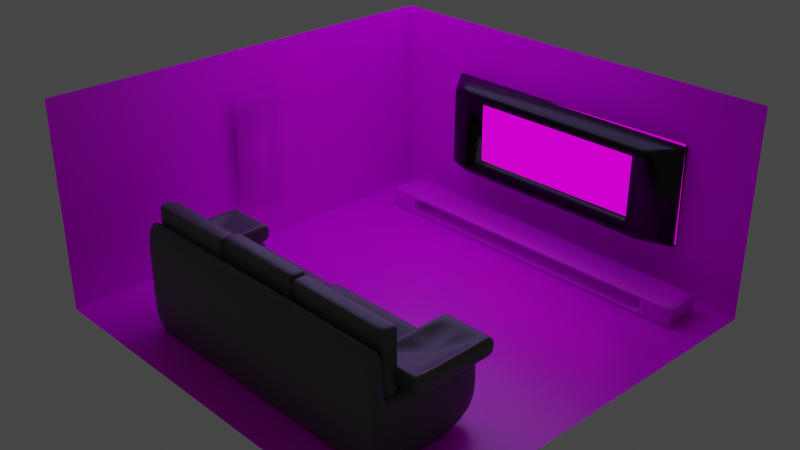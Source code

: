 # Source: project.blend  (saved by Blender 2.83.19; exported with 4.5.12 LTS)
import bpy
from mathutils import Matrix  # noqa: F401  (used for matrix-valued properties, if any)

bpy.ops.wm.read_factory_settings(use_empty=True)
scene = bpy.context.scene
scene.name = 'Scene'

# ---- collections
col_collection = bpy.data.collections.new('Collection'); scene.collection.children.link(col_collection)

# ---- images (referenced by path relative to the original .blend; pixels are not part of the script)
import os
ASSET_DIR = os.environ.get("B2B_ASSET_DIR", "")  # directory of the original .blend (textures are referenced by path, not embedded)
HERE = os.path.dirname(os.path.abspath(__file__))  # packed textures are extracted next to this script under _unpacked/

def load_image(name, relpath, width, height, colorspace="sRGB"):
    """Load a texture the original file referenced (path relative to the .blend, or extracted next to this script)."""
    p = next((c for c in (os.path.join(HERE, relpath), os.path.join(ASSET_DIR, relpath)) if relpath and os.path.exists(c)), "")
    if p:
        img = bpy.data.images.load(p, check_existing=True)
        img.name = name
    else:  # same state as the original file: an image datablock whose file is absent (Cycles renders it pink)
        img = bpy.data.images.new(name, width, height)
        img.source = "FILE"
        img.filepath = "//" + (relpath or name)
    img.colorspace_settings.name = colorspace
    return img
img_brick_wall_019_basecolor_jpg_001 = load_image('Brick_Wall_019_basecolor.jpg.001', 'Brick_Wall_019_basecolor.jpg', 1024, 1024, 'sRGB')
img_brick_wall_019_roughness_jpg_001 = load_image('Brick_Wall_019_roughness.jpg.001', 'Brick_Wall_019_roughness.jpg', 1024, 1024, 'sRGB')
img_4k_tiling_42_basecolor_png_001 = load_image('4K-tiling_42_basecolor.png.001', '4K-tiling_42_basecolor.png', 1024, 1024, 'sRGB')
img_4k_tiling_42_roughness_png_001 = load_image('4K-tiling_42_roughness.png.001', '4K-tiling_42_roughness.png', 1024, 1024, 'sRGB')
img_scam_1992_hanshad_mehta_teaser_1200_1_jpg_001 = load_image('scam-1992-hanshad-mehta-teaser-1200-1.jpg.001', 'scam-1992-hanshad-mehta-teaser-1200-1.jpg', 1024, 1024, 'sRGB')
img_4k_anigre_basecolor_png_001 = load_image('4K-anigre_basecolor.png.001', '4K-anigre_basecolor.png', 1024, 1024, 'sRGB')
img_screenshot_20200802_203901_jpg_001 = load_image('Screenshot_20200802-203901.jpg.001', 'Screenshot_20200802-203901.jpg', 1024, 1024, 'sRGB')

# ---- materials (node trees are filled in below, after node groups)
mat_wall = bpy.data.materials.new('Wall')
mat_wall.use_transparent_shadow = False
mat_floor = bpy.data.materials.new('Floor')
mat_floor.use_transparent_shadow = False
mat_sofa_001 = bpy.data.materials.new('Sofa.001')
mat_sofa_001.use_transparent_shadow = False
mat_tv = bpy.data.materials.new('tv')
mat_tv.use_transparent_shadow = False
mat_picture = bpy.data.materials.new('\\picture')
mat_picture.use_transparent_shadow = False
mat_stand = bpy.data.materials.new('stand')
mat_stand.use_transparent_shadow = False
mat_screenshot_20200802_203901 = bpy.data.materials.new('Screenshot_20200802-203901')
mat_screenshot_20200802_203901.surface_render_method = 'BLENDED'
mat_screenshot_20200802_203901.blend_method = 'BLEND'
mat_screenshot_20200802_203901.use_transparent_shadow = False

# ---- material node trees
mat_wall.use_nodes = True; mat_wall.node_tree.nodes.clear()
_N = mat_wall.node_tree.nodes; _L = mat_wall.node_tree.links
n0 = _N.new('ShaderNodeBsdfPrincipled'); n0.name = 'Principled BSDF'; n0.location = (10, 300)
n0.distribution = 'GGX'
n0.subsurface_method = 'BURLEY'
n0.inputs[3].default_value = 1.45
n0.inputs[27].default_value = (0.0, 0.0, 0.0, 1.0)
n0.inputs[28].default_value = 1.0
n1 = _N.new('ShaderNodeOutputMaterial'); n1.name = 'Material Output'; n1.location = (300, 300)
n2 = _N.new('ShaderNodeTexImage'); n2.name = 'Image Texture'; n2.location = (-1039, 195)
n2.image = img_brick_wall_019_basecolor_jpg_001
n3 = _N.new('ShaderNodeTexImage'); n3.name = 'Image Texture.001'; n3.location = (-675, 27)
n3.image = img_brick_wall_019_roughness_jpg_001
_L.new(n0.outputs[0], n1.inputs[0])
_L.new(n2.outputs[0], n0.inputs[0])
_L.new(n3.outputs[0], n0.inputs[2])
n1.is_active_output = True
mat_floor.use_nodes = True; mat_floor.node_tree.nodes.clear()
_N = mat_floor.node_tree.nodes; _L = mat_floor.node_tree.links
n0 = _N.new('ShaderNodeBsdfPrincipled'); n0.name = 'Principled BSDF'; n0.location = (10, 300)
n0.distribution = 'GGX'
n0.subsurface_method = 'BURLEY'
n0.inputs[3].default_value = 1.45
n0.inputs[27].default_value = (0.0, 0.0, 0.0, 1.0)
n0.inputs[28].default_value = 1.0
n1 = _N.new('ShaderNodeOutputMaterial'); n1.name = 'Material Output'; n1.location = (300, 300)
n2 = _N.new('ShaderNodeTexImage'); n2.name = 'Image Texture.003'; n2.location = (-682, 244)
n2.image = img_4k_tiling_42_basecolor_png_001
n3 = _N.new('ShaderNodeTexImage'); n3.name = 'Image Texture.002'; n3.location = (-688, -38)
n3.image = img_4k_tiling_42_roughness_png_001
_L.new(n0.outputs[0], n1.inputs[0])
_L.new(n2.outputs[0], n0.inputs[0])
_L.new(n3.outputs[0], n0.inputs[2])
n1.is_active_output = True
mat_sofa_001.use_nodes = True; mat_sofa_001.node_tree.nodes.clear()
_N = mat_sofa_001.node_tree.nodes; _L = mat_sofa_001.node_tree.links
n0 = _N.new('ShaderNodeBsdfPrincipled'); n0.name = 'Principled BSDF'; n0.location = (10, 300)
n0.distribution = 'GGX'
n0.subsurface_method = 'BURLEY'
n0.inputs[0].default_value = (0.08176, 0.08176, 0.08176, 1.0)
n0.inputs[2].default_value = 0.4
n0.inputs[3].default_value = 1.45
n0.inputs[27].default_value = (0.0, 0.0, 0.0, 1.0)
n0.inputs[28].default_value = 1.0
n1 = _N.new('ShaderNodeOutputMaterial'); n1.name = 'Material Output'; n1.location = (300, 300)
_L.new(n0.outputs[0], n1.inputs[0])
n1.is_active_output = True
mat_tv.use_nodes = True; mat_tv.node_tree.nodes.clear()
_N = mat_tv.node_tree.nodes; _L = mat_tv.node_tree.links
n0 = _N.new('ShaderNodeBsdfPrincipled'); n0.name = 'Principled BSDF'; n0.location = (10, 300)
n0.distribution = 'GGX'
n0.subsurface_method = 'BURLEY'
n0.inputs[0].default_value = (0.0, 0.0, 0.0, 1.0)
n0.inputs[2].default_value = 0.2
n0.inputs[3].default_value = 1.45
n0.inputs[27].default_value = (0.0, 0.0, 0.0, 1.0)
n0.inputs[28].default_value = 1.0
n1 = _N.new('ShaderNodeOutputMaterial'); n1.name = 'Material Output'; n1.location = (300, 300)
_L.new(n0.outputs[0], n1.inputs[0])
n1.is_active_output = True
mat_picture.use_nodes = True; mat_picture.node_tree.nodes.clear()
_N = mat_picture.node_tree.nodes; _L = mat_picture.node_tree.links
n0 = _N.new('ShaderNodeOutputMaterial'); n0.name = 'Material Output'; n0.location = (300, 300)
n1 = _N.new('ShaderNodeEmission'); n1.name = 'Emission'; n1.location = (-285, 171)
n2 = _N.new('ShaderNodeTexImage'); n2.name = 'Image Texture'; n2.location = (-955, 49)
n2.image = img_scam_1992_hanshad_mehta_teaser_1200_1_jpg_001
_L.new(n1.outputs[0], n0.inputs[0])
_L.new(n2.outputs[0], n1.inputs[0])
n0.is_active_output = True
mat_stand.use_nodes = True; mat_stand.node_tree.nodes.clear()
_N = mat_stand.node_tree.nodes; _L = mat_stand.node_tree.links
n0 = _N.new('ShaderNodeBsdfPrincipled'); n0.name = 'Principled BSDF'; n0.location = (10, 300)
n0.distribution = 'GGX'
n0.subsurface_method = 'BURLEY'
n0.inputs[3].default_value = 1.45
n0.inputs[27].default_value = (0.0, 0.0, 0.0, 1.0)
n0.inputs[28].default_value = 1.0
n1 = _N.new('ShaderNodeOutputMaterial'); n1.name = 'Material Output'; n1.location = (300, 300)
n2 = _N.new('ShaderNodeTexImage'); n2.name = 'Image Texture'; n2.location = (-764, -21)
n2.image = img_4k_anigre_basecolor_png_001
_L.new(n0.outputs[0], n1.inputs[0])
_L.new(n2.outputs[0], n0.inputs[0])
n1.is_active_output = True
mat_screenshot_20200802_203901.use_nodes = True; mat_screenshot_20200802_203901.node_tree.nodes.clear()
_N = mat_screenshot_20200802_203901.node_tree.nodes; _L = mat_screenshot_20200802_203901.node_tree.links
n0 = _N.new('ShaderNodeOutputMaterial'); n0.name = 'Material Output'; n0.location = (300, 300)
n1 = _N.new('ShaderNodeTexImage'); n1.name = 'Image Texture'; n1.location = (-200, 300)
n1.image = img_screenshot_20200802_203901_jpg_001
n1.extension = 'CLIP'
n2 = _N.new('ShaderNodeBsdfPrincipled'); n2.name = 'Principled BSDF'; n2.location = (0, 300)
n2.distribution = 'GGX'
n2.subsurface_method = 'BURLEY'
n2.inputs[3].default_value = 1.45
n2.inputs[27].default_value = (0.0, 0.0, 0.0, 1.0)
n2.inputs[28].default_value = 1.0
_L.new(n1.outputs[0], n2.inputs[0])
_L.new(n1.outputs[1], n2.inputs[4])
_L.new(n2.outputs[0], n0.inputs[0])
n0.is_active_output = True

# ---- world
world_world = bpy.data.worlds.new('World'); scene.world = world_world
world_world.use_nodes = True; world_world.node_tree.nodes.clear()
_N = world_world.node_tree.nodes; _L = world_world.node_tree.links
n0 = _N.new('ShaderNodeOutputWorld'); n0.name = 'World Output'; n0.location = (300, 300)
n1 = _N.new('ShaderNodeBackground'); n1.name = 'Background'; n1.location = (10, 300)
n1.inputs[0].default_value = (0.05088, 0.05088, 0.05088, 1.0)
_L.new(n1.outputs[0], n0.inputs[0])
n0.is_active_output = True
world_world.color = (0.05088, 0.05088, 0.05088)
world_world.use_sun_shadow = False
world_world.sun_shadow_jitter_overblur = 0.0

# ---- cameras
cam_camera = bpy.data.cameras.new('Camera')
cam_camera.clip_end = 100.0
cam_camera.ortho_scale = 7.314

# ---- lights
light_area = bpy.data.lights.new('Area', 'AREA')
light_area.color = (0.5577, 0.4027, 1.0)
light_area.transmission_factor = 0.0
light_area.energy = 1571.0
light_area.shadow_soft_size = 21.11
light_area.shadow_maximum_resolution = 0.006
light_area.use_absolute_resolution = True
light_area.size = 21.11
light_area.size_y = 20.0

# ---- meshes
me_plane = bpy.data.meshes.new('Plane')
me_plane.from_pydata([(-1.0, -1.0, 0.0), (1.0, -1.0, 0.0), (-1.0, 1.0, 0.0), (1.0, 1.0, 0.0), (-1.0, -1.0, 0.964), (-1.0, 1.0, 0.964), (1.0, 1.0, 0.964), (-1.0, -1.0, 0.964), (-1.0, 1.0, 0.964), (1.0, 1.0, 0.964), (-1.0, -1.0, 0.964), (-1.0, 1.0, 0.964), (1.0, 1.0, 0.964), (-1.0, -1.0, 0.0), (1.0, -1.0, 0.0), (-1.0, 1.0, 0.0), (1.0, 1.0, 0.0), (-1.0, -1.0, 0.964), (-1.0, 1.0, 0.964), (1.0, 1.0, 0.964), (-1.0, -1.0, 0.964), (-1.0, 1.0, 0.964), (1.0, 1.0, 0.964), (-1.0, -1.0, 0.964), (-1.0, 1.0, 0.964), (1.0, 1.0, 0.964), (-1.0, -1.0, 0.0), (1.0, -1.0, 0.0), (-1.0, 1.0, 0.0), (1.0, 1.0, 0.0), (-1.0, -1.0, 0.964), (-1.0, 1.0, 0.964), (1.0, 1.0, 0.964), (-1.0, -1.0, 0.964), (-1.0, 1.0, 0.964), (1.0, 1.0, 0.964), (-1.0, -1.0, 0.964), (-1.0, 1.0, 0.964), (1.0, 1.0, 0.964), (-1.0, -1.0, 0.0), (1.0, -1.0, 0.0), (-1.0, 1.0, 0.0), (1.0, 1.0, 0.0), (-1.0, -1.0, 0.964), (-1.0, 1.0, 0.964), (1.0, 1.0, 0.964), (-1.0, -1.0, 0.964), (-1.0, 1.0, 0.964), (1.0, 1.0, 0.964), (-1.0, -1.0, 0.964), (-1.0, 1.0, 0.964), (1.0, 1.0, 0.964), (-1.105, 1.105, -0.105), (-1.105, -0.895, -0.105), (0.895, -0.895, -0.105), (0.895, 1.105, -0.105), (-1.105, 1.105, 0.859), (-1.105, -0.895, 0.859), (0.895, 1.105, 0.859), (-1.105, 1.105, 0.859), (-1.105, -0.895, 0.859), (0.895, 1.105, 0.859), (-1.105, 1.105, 0.859), (-1.105, -0.895, 0.859), (0.895, 1.105, 0.859), (-1.105, 1.105, -0.105), (-1.105, -0.895, -0.105), (0.895, -0.895, -0.105), (0.895, 1.105, -0.105), (-1.105, 1.105, 0.859), (-1.105, -0.895, 0.859), (0.895, 1.105, 0.859), (-1.105, 1.105, 0.859), (-1.105, -0.895, 0.859), (0.895, 1.105, 0.859), (-1.105, 1.105, 0.859), (-1.105, -0.895, 0.859), (0.895, 1.105, 0.859), (-1.105, 1.105, -0.105), (-1.105, -0.895, -0.105), (0.895, -0.895, -0.105), (0.895, 1.105, -0.105), (-1.105, 1.105, 0.859), (-1.105, -0.895, 0.859), (0.895, 1.105, 0.859), (-1.105, 1.105, 0.859), (-1.105, -0.895, 0.859), (0.895, 1.105, 0.859), (-1.105, 1.105, 0.859), (-1.105, -0.895, 0.859), (0.895, 1.105, 0.859), (-1.105, 1.105, -0.105), (-1.105, -0.895, -0.105), (0.895, -0.895, -0.105), (0.895, 1.105, -0.105), (-1.105, 1.105, 0.859), (-1.105, -0.895, 0.859), (0.895, 1.105, 0.859), (-1.105, 1.105, 0.859), (-1.105, -0.895, 0.859), (0.895, 1.105, 0.859), (-1.105, 1.105, 0.859), (-1.105, -0.895, 0.859), (0.895, 1.105, 0.859)], [], [(0, 2, 3, 1), (2, 5, 6, 3), (0, 4, 5, 2), (5, 8, 9, 6), (4, 7, 8, 5), (8, 11, 12, 9), (7, 10, 11, 8), (11, 24, 21, 8), (8, 21, 20, 7), (3, 16, 14, 1), (12, 25, 22, 9), (9, 22, 21, 8), (3, 16, 15, 2), (7, 20, 23, 10), (8, 21, 18, 5), (5, 18, 17, 4), (9, 22, 19, 6), (6, 19, 18, 5), (4, 17, 20, 7), (5, 18, 15, 2), (10, 23, 24, 11), (6, 19, 16, 3), (2, 15, 13, 0), (11, 24, 25, 12), (0, 13, 17, 4), (1, 14, 13, 0), (22, 35, 32, 19), (19, 32, 31, 18), (17, 30, 33, 20), (18, 31, 28, 15), (23, 36, 37, 24), (19, 32, 29, 16), (15, 28, 26, 13), (24, 37, 38, 25), (13, 26, 30, 17), (14, 27, 26, 13), (24, 37, 34, 21), (21, 34, 33, 20), (16, 29, 27, 14), (25, 38, 35, 22), (22, 35, 34, 21), (16, 29, 28, 15), (20, 33, 36, 23), (21, 34, 31, 18), (18, 31, 30, 17), (53, 54, 55, 52), (52, 55, 58, 56), (53, 52, 56, 57), (56, 58, 61, 59), (57, 56, 59, 60), (59, 61, 64, 62), (60, 59, 62, 63), (62, 59, 72, 75), (59, 60, 73, 72), (55, 54, 67, 68), (64, 61, 74, 77), (61, 59, 72, 74), (55, 52, 65, 68), (60, 63, 76, 73), (59, 56, 69, 72), (56, 57, 70, 69), (61, 58, 71, 74), (58, 56, 69, 71), (57, 60, 73, 70), (56, 52, 65, 69), (63, 62, 75, 76), (58, 55, 68, 71), (52, 53, 66, 65), (62, 64, 77, 75), (53, 57, 70, 66), (54, 53, 66, 67), (74, 71, 84, 87), (71, 69, 82, 84), (70, 73, 86, 83), (69, 65, 78, 82), (76, 75, 88, 89), (71, 68, 81, 84), (65, 66, 79, 78), (75, 77, 90, 88), (66, 70, 83, 79), (67, 66, 79, 80), (75, 72, 85, 88), (72, 73, 86, 85), (68, 67, 80, 81), (77, 74, 87, 90), (74, 72, 85, 87), (68, 65, 78, 81), (73, 76, 89, 86), (72, 69, 82, 85), (69, 70, 83, 82), (51, 50, 101, 103), (29, 32, 84, 81), (40, 42, 94, 93), (50, 47, 98, 101), (30, 26, 79, 83), (42, 41, 91, 94), (48, 51, 103, 100), (33, 34, 85, 86), (44, 43, 96, 95), (49, 46, 99, 102), (34, 35, 87, 85), (45, 44, 95, 97), (31, 34, 85, 82), (44, 41, 91, 95), (32, 35, 87, 84), (42, 45, 97, 94), (33, 30, 83, 86), (43, 39, 92, 96), (26, 28, 78, 79), (37, 36, 89, 88), (47, 46, 99, 98), (26, 27, 80, 79), (38, 37, 88, 90), (48, 47, 98, 100), (27, 29, 81, 80), (34, 37, 88, 85), (47, 44, 95, 98), (28, 29, 81, 78), (35, 38, 90, 87), (45, 48, 100, 97), (30, 31, 82, 83), (36, 33, 86, 89), (46, 43, 96, 99), (31, 32, 84, 82), (41, 39, 92, 91), (50, 49, 102, 101), (28, 31, 82, 78), (39, 40, 93, 92)])
me_plane.polygons.foreach_set('material_index', [1, 0, 0, 0, 0, 0, 0, 0, 0, 0, 0, 0, 0, 0, 0, 0, 0, 0, 0, 0, 0, 0, 0, 0, 0, 0, 0, 0, 0, 0, 0, 0, 0, 0, 0, 0, 0, 0, 0, 0, 0, 0, 0, 0, 0, 0, 0, 0, 0, 0, 0, 0, 0, 0, 0, 0, 0, 0, 0, 0, 0, 0, 0, 0, 0, 0, 0, 0, 0, 0, 0, 0, 0, 0, 0, 0, 0, 0, 0, 0, 0, 0, 0, 0, 0, 0, 0, 0, 0, 0, 0, 0, 0, 0, 0, 0, 0, 0, 0, 0, 0, 0, 0, 0, 0, 0, 0, 0, 0, 0, 0, 0, 0, 0, 0, 0, 0, 0, 0, 0, 0, 0, 0, 0, 0, 0, 0, 0])
_uv = me_plane.uv_layers.new(name='UVMap')
_uv.uv.foreach_set('vector', [0.0, 0.0, 0.0, 1.0, 1.0, 1.0, 1.0, 0.0, 0.0, 1.0, 0.0, 1.0, 1.0, 1.0, 1.0, 1.0, 0.0, 0.0, 0.0, 0.0, 0.0, 1.0, 0.0, 1.0, 0.0, 1.0, 0.0, 1.0, 1.0, 1.0, 1.0, 1.0, 0.0, 0.0, 0.0, 0.0, 0.0, 1.0, 0.0, 1.0, 0.0, 1.0, 0.0, 1.0, 1.0, 1.0, 1.0, 1.0, 0.0, 0.0, 0.0, 0.0, 0.0, 1.0, 0.0, 1.0, 0.0, 1.0, 0.0, 1.0, 0.0, 1.0, 0.0, 1.0, 0.0, 1.0, 0.0, 1.0, 0.0, 0.0, 0.0, 0.0, 1.0, 1.0, 1.0, 1.0, 1.0, 0.0, 1.0, 0.0, 1.0, 1.0, 1.0, 1.0, 1.0, 1.0, 1.0, 1.0, 1.0, 1.0, 1.0, 1.0, 0.0, 1.0, 0.0, 1.0, 1.0, 1.0, 1.0, 1.0, 0.0, 1.0, 0.0, 1.0, 0.0, 0.0, 0.0, 0.0, 0.0, 0.0, 0.0, 0.0, 0.0, 1.0, 0.0, 1.0, 0.0, 1.0, 0.0, 1.0, 0.0, 1.0, 0.0, 1.0, 0.0, 0.0, 0.0, 0.0, 1.0, 1.0, 1.0, 1.0, 1.0, 1.0, 1.0, 1.0, 1.0, 1.0, 1.0, 1.0, 0.0, 1.0, 0.0, 1.0, 0.0, 0.0, 0.0, 0.0, 0.0, 0.0, 0.0, 0.0, 0.0, 1.0, 0.0, 1.0, 0.0, 1.0, 0.0, 1.0, 0.0, 0.0, 0.0, 0.0, 0.0, 1.0, 0.0, 1.0, 1.0, 1.0, 1.0, 1.0, 1.0, 1.0, 1.0, 1.0, 0.0, 1.0, 0.0, 1.0, 0.0, 0.0, 0.0, 0.0, 0.0, 1.0, 0.0, 1.0, 1.0, 1.0, 1.0, 1.0, 0.0, 0.0, 0.0, 0.0, 0.0, 0.0, 0.0, 0.0, 1.0, 0.0, 1.0, 0.0, 0.0, 0.0, 0.0, 0.0, 1.0, 1.0, 1.0, 1.0, 1.0, 1.0, 1.0, 1.0, 1.0, 1.0, 1.0, 1.0, 0.0, 1.0, 0.0, 1.0, 0.0, 0.0, 0.0, 0.0, 0.0, 0.0, 0.0, 0.0, 0.0, 1.0, 0.0, 1.0, 0.0, 1.0, 0.0, 1.0, 0.0, 0.0, 0.0, 0.0, 0.0, 1.0, 0.0, 1.0, 1.0, 1.0, 1.0, 1.0, 1.0, 1.0, 1.0, 1.0, 0.0, 1.0, 0.0, 1.0, 0.0, 0.0, 0.0, 0.0, 0.0, 1.0, 0.0, 1.0, 1.0, 1.0, 1.0, 1.0, 0.0, 0.0, 0.0, 0.0, 0.0, 0.0, 0.0, 0.0, 1.0, 0.0, 1.0, 0.0, 0.0, 0.0, 0.0, 0.0, 0.0, 1.0, 0.0, 1.0, 0.0, 1.0, 0.0, 1.0, 0.0, 1.0, 0.0, 1.0, 0.0, 0.0, 0.0, 0.0, 1.0, 1.0, 1.0, 1.0, 1.0, 0.0, 1.0, 0.0, 1.0, 1.0, 1.0, 1.0, 1.0, 1.0, 1.0, 1.0, 1.0, 1.0, 1.0, 1.0, 0.0, 1.0, 0.0, 1.0, 1.0, 1.0, 1.0, 1.0, 0.0, 1.0, 0.0, 1.0, 0.0, 0.0, 0.0, 0.0, 0.0, 0.0, 0.0, 0.0, 0.0, 1.0, 0.0, 1.0, 0.0, 1.0, 0.0, 1.0, 0.0, 1.0, 0.0, 1.0, 0.0, 0.0, 0.0, 0.0, 0.0, 0.0, 1.0, 0.0, 1.0, 1.0, 0.0, 1.0, 0.0, 1.0, 1.0, 1.0, 1.0, 1.0, 0.0, 1.0, 0.0, 0.0, 0.0, 1.0, 0.0, 1.0, 0.0, 0.0, 0.0, 1.0, 1.0, 1.0, 1.0, 1.0, 0.0, 1.0, 0.0, 0.0, 0.0, 1.0, 0.0, 1.0, 0.0, 0.0, 0.0, 1.0, 1.0, 1.0, 1.0, 1.0, 0.0, 1.0, 0.0, 0.0, 0.0, 1.0, 0.0, 1.0, 0.0, 0.0, 0.0, 1.0, 0.0, 1.0, 0.0, 1.0, 0.0, 1.0, 0.0, 1.0, 0.0, 0.0, 0.0, 0.0, 0.0, 1.0, 1.0, 1.0, 1.0, 0.0, 1.0, 0.0, 1.0, 1.0, 1.0, 1.0, 1.0, 1.0, 1.0, 1.0, 1.0, 1.0, 1.0, 1.0, 0.0, 1.0, 0.0, 1.0, 1.0, 1.0, 1.0, 1.0, 0.0, 1.0, 0.0, 1.0, 1.0, 1.0, 0.0, 0.0, 0.0, 0.0, 0.0, 0.0, 0.0, 0.0, 0.0, 1.0, 0.0, 1.0, 0.0, 1.0, 0.0, 1.0, 0.0, 1.0, 0.0, 0.0, 0.0, 0.0, 0.0, 1.0, 1.0, 1.0, 1.0, 1.0, 1.0, 1.0, 1.0, 1.0, 1.0, 1.0, 0.0, 1.0, 0.0, 1.0, 1.0, 1.0, 0.0, 0.0, 0.0, 0.0, 0.0, 0.0, 0.0, 0.0, 0.0, 1.0, 0.0, 1.0, 0.0, 1.0, 0.0, 1.0, 0.0, 0.0, 0.0, 1.0, 0.0, 1.0, 0.0, 0.0, 1.0, 1.0, 1.0, 1.0, 1.0, 1.0, 1.0, 1.0, 0.0, 1.0, 0.0, 0.0, 0.0, 0.0, 0.0, 1.0, 0.0, 1.0, 1.0, 1.0, 1.0, 1.0, 0.0, 1.0, 0.0, 0.0, 0.0, 0.0, 0.0, 0.0, 0.0, 0.0, 1.0, 0.0, 0.0, 0.0, 0.0, 0.0, 1.0, 0.0, 1.0, 1.0, 1.0, 1.0, 1.0, 1.0, 1.0, 1.0, 1.0, 1.0, 0.0, 1.0, 0.0, 1.0, 1.0, 1.0, 0.0, 0.0, 0.0, 0.0, 0.0, 0.0, 0.0, 0.0, 0.0, 1.0, 0.0, 1.0, 0.0, 1.0, 0.0, 1.0, 0.0, 0.0, 0.0, 1.0, 0.0, 1.0, 0.0, 0.0, 1.0, 1.0, 1.0, 1.0, 1.0, 1.0, 1.0, 1.0, 0.0, 1.0, 0.0, 0.0, 0.0, 0.0, 0.0, 1.0, 0.0, 1.0, 1.0, 1.0, 1.0, 1.0, 0.0, 1.0, 0.0, 0.0, 0.0, 0.0, 0.0, 0.0, 0.0, 0.0, 1.0, 0.0, 0.0, 0.0, 0.0, 0.0, 1.0, 0.0, 0.0, 1.0, 0.0, 1.0, 0.0, 1.0, 0.0, 1.0, 0.0, 1.0, 0.0, 0.0, 0.0, 0.0, 0.0, 1.0, 1.0, 1.0, 1.0, 0.0, 1.0, 0.0, 1.0, 1.0, 1.0, 1.0, 1.0, 1.0, 1.0, 1.0, 1.0, 1.0, 1.0, 1.0, 0.0, 1.0, 0.0, 1.0, 1.0, 1.0, 1.0, 1.0, 0.0, 1.0, 0.0, 1.0, 1.0, 1.0, 0.0, 0.0, 0.0, 0.0, 0.0, 0.0, 0.0, 0.0, 0.0, 1.0, 0.0, 1.0, 0.0, 1.0, 0.0, 1.0, 0.0, 1.0, 0.0, 0.0, 0.0, 0.0, 0.0, 1.0, 0.0, 0.0, 0.0, 0.0, 0.0, 0.0, 0.0, 0.0, 1.0, 1.0, 1.0, 1.0, 1.0, 1.0, 1.0, 1.0, 0.0, 0.0, 0.0, 0.0, 0.0, 0.0, 0.0, 0.0, 0.0, 0.0, 0.0, 0.0, 0.0, 0.0, 0.0, 0.0, 0.0, 0.0, 0.0, 0.0, 0.0, 0.0, 0.0, 0.0, 0.0, 0.0, 0.0, 0.0, 0.0, 0.0, 0.0, 0.0, 0.0, 0.0, 0.0, 0.0, 0.0, 0.0, 0.0, 0.0, 0.0, 0.0, 0.0, 1.0, 0.0, 1.0, 0.0, 0.0, 0.0, 0.0, 0.0, 0.0, 0.0, 0.0, 0.0, 0.0, 0.0, 0.0, 0.0, 0.0, 0.0, 0.0, 0.0, 0.0, 0.0, 1.0, 1.0, 1.0, 1.0, 1.0, 0.0, 1.0, 0.0, 0.0, 0.0, 0.0, 0.0, 0.0, 0.0, 0.0, 0.0, 1.0, 0.0, 1.0, 0.0, 1.0, 0.0, 1.0, 0.0, 0.0, 0.0, 0.0, 0.0, 0.0, 0.0, 0.0, 1.0, 1.0, 1.0, 1.0, 1.0, 1.0, 1.0, 1.0, 0.0, 0.0, 0.0, 0.0, 0.0, 0.0, 0.0, 0.0, 0.0, 0.0, 0.0, 0.0, 0.0, 0.0, 0.0, 0.0, 0.0, 0.0, 0.0, 0.0, 0.0, 0.0, 0.0, 0.0, 0.0, 0.0, 0.0, 1.0, 0.0, 1.0, 0.0, 0.0, 0.0, 1.0, 0.0, 0.0, 0.0, 0.0, 0.0, 1.0, 0.0, 0.0, 0.0, 0.0, 0.0, 0.0, 0.0, 0.0, 0.0, 0.0, 1.0, 0.0, 1.0, 0.0, 0.0, 0.0, 1.0, 1.0, 0.0, 1.0, 0.0, 1.0, 1.0, 1.0, 0.0, 0.0, 0.0, 0.0, 0.0, 0.0, 0.0, 0.0, 1.0, 0.0, 1.0, 1.0, 1.0, 1.0, 1.0, 0.0, 0.0, 1.0, 0.0, 1.0, 0.0, 1.0, 0.0, 1.0, 0.0, 0.0, 0.0, 0.0, 0.0, 0.0, 0.0, 0.0, 0.0, 1.0, 1.0, 1.0, 1.0, 1.0, 0.0, 1.0, 1.0, 1.0, 1.0, 1.0, 1.0, 1.0, 1.0, 1.0, 0.0, 0.0, 0.0, 0.0, 0.0, 0.0, 0.0, 0.0, 0.0, 0.0, 0.0, 1.0, 0.0, 1.0, 0.0, 0.0, 0.0, 0.0, 0.0, 0.0, 0.0, 0.0, 0.0, 0.0, 0.0, 0.0, 0.0, 0.0, 0.0, 0.0, 0.0, 0.0, 0.0, 1.0, 1.0, 1.0, 1.0, 1.0, 0.0, 1.0, 0.0, 0.0, 0.0, 0.0, 0.0, 0.0, 0.0, 0.0, 0.0, 0.0, 0.0, 0.0, 0.0, 0.0, 0.0, 0.0, 0.0, 1.0, 0.0, 1.0, 0.0, 1.0, 0.0, 1.0, 0.0, 0.0, 0.0, 0.0, 0.0, 0.0, 0.0, 0.0])
me_plane.materials.append(mat_wall)
me_plane.materials.append(mat_floor)
me_plane.use_remesh_fix_poles = True
me_plane.use_remesh_preserve_attributes = False
me_plane.use_mirror_vertex_groups = False
me_plane.update()
me_plane_001 = bpy.data.meshes.new('Plane.001')
me_plane_001.from_pydata([(-1.0, -1.0, 0.0), (1.0, -1.0, 0.0), (-1.0, 1.0, 0.0), (1.0, 1.0, 0.0), (-1.0, -1.0, 1.853), (1.0, -1.0, 1.853), (-1.0, 1.0, 1.853), (1.0, 1.0, 1.853), (-0.8454, -1.0, 0.0), (0.9207, -1.0, 0.0), (0.9207, 1.0, 0.0), (-0.8454, 1.0, 0.0), (-0.8454, -1.0, 1.853), (0.9207, -1.0, 1.853), (0.9207, 1.0, 1.853), (-0.8454, 1.0, 1.853), (-1.0, 0.7429, 0.0), (1.0, 0.7429, 0.0), (-1.0, 0.7429, 1.853), (1.0, 0.7429, 1.853), (-0.8454, 0.7429, 1.853), (0.9207, 0.7429, 1.853), (-0.8454, 0.7429, 0.0), (0.9207, 0.7429, 0.0), (-1.0, 0.7429, 2.847), (-1.0, -1.0, 2.847), (0.9207, -1.0, 2.847), (1.0, -1.0, 2.847), (1.0, 0.7429, 2.847), (1.0, 1.0, 2.847), (-0.8454, 1.0, 2.847), (-1.0, 1.0, 2.847), (-0.8454, -1.0, 2.847), (0.9207, 1.0, 2.847), (-0.8454, 0.7429, 2.847), (0.9207, 0.7429, 2.847), (1.0, 0.7429, 4.673), (1.0, 1.0, 4.673), (-0.8454, 1.0, 4.673), (-1.0, 1.0, 4.673), (0.9207, 1.0, 4.673), (-0.8454, 0.7429, 4.673), (0.9207, 0.7429, 4.673), (-1.0, 0.7429, 4.673), (0.8874, -1.0, 0.0), (0.8874, 1.0, 0.0), (0.8874, -1.0, 1.853), (0.8874, 1.0, 1.853), (0.8874, 0.7429, 0.0), (0.8874, 0.7429, 1.853), (0.8874, 1.0, 2.847), (0.8874, 0.7429, 2.847), (0.8874, 1.0, 4.673), (0.8874, 0.7429, 4.673), (-0.8146, 1.0, 0.0), (-0.8146, 1.0, 1.853), (-0.8146, 0.7429, 1.853), (-0.8146, 1.0, 2.847), (-0.8146, 0.7429, 2.847), (-0.8146, 1.0, 4.673), (-0.8146, 0.7429, 4.673), (-0.8146, -1.0, 0.0), (-0.8146, -1.0, 1.853), (-0.8146, 0.7429, 0.0), (-1.0, 0.6967, 0.0), (-1.0, 0.6967, 1.853), (-0.8454, 0.6967, 0.0), (0.9207, 0.6967, 0.0), (1.0, 0.6967, 0.0), (1.0, 0.6967, 1.853), (-0.8454, 0.6967, 1.853), (0.9207, 0.6967, 1.853), (-1.0, 0.6967, 2.847), (1.0, 0.6967, 2.847), (-0.8454, 0.6967, 2.847), (0.9207, 0.6967, 2.847), (0.8874, 0.6967, 1.853), (0.8874, 0.6967, 0.0), (-0.8146, 0.6967, 0.0), (-0.8146, 0.6967, 1.853), (-1.0, 1.0, 2.847), (-1.0, 0.7429, 2.847), (0.9207, 1.0, 2.847), (1.0, 1.0, 2.847), (-0.8454, 0.7429, 2.847), (-0.8454, 1.0, 2.847), (1.0, 0.7429, 2.847), (0.9207, 0.7429, 2.847), (0.8874, 0.7429, 2.847), (0.8874, 1.0, 2.847), (-0.8146, 0.7429, 2.847), (-0.8146, 1.0, 2.847), (-0.8454, 1.0, 0.0), (-0.8454, 1.0, 1.853), (-0.8454, -1.0, 0.0), (-0.8454, -1.0, 1.853), (-0.8454, 0.7429, 0.0), (-0.8454, 1.0, 2.847), (-0.8454, -1.0, 2.847), (-0.8454, 0.7429, 2.847), (-0.8454, 1.0, 4.673), (-0.8454, 0.7429, 4.673), (-0.8454, 0.6967, 2.847), (-0.8454, 0.6967, 0.0), (-0.8454, 1.0, 2.847), (-0.8454, 0.7429, 2.847), (0.9207, -1.0, 0.0), (0.9207, -1.0, 1.853), (0.9207, 1.0, 0.0), (0.9207, 1.0, 1.853), (0.9207, 0.7429, 0.0), (0.9207, -1.0, 2.847), (0.9207, 1.0, 2.847), (0.9207, 0.7429, 2.847), (0.9207, 1.0, 4.673), (0.9207, 0.7429, 4.673), (0.9207, 0.6967, 2.847), (0.9207, 0.6967, 0.0), (0.9207, 0.7429, 2.847), (0.9207, 1.0, 2.847)], [], [(110, 108, 3, 17), (49, 21, 35, 51), (64, 0, 4, 65), (92, 2, 6, 93), (106, 1, 5, 107), (17, 3, 7, 19), (94, 8, 12, 95), (44, 9, 13, 46), (108, 10, 14, 109), (54, 11, 15, 55), (69, 19, 28, 73), (93, 6, 31, 97), (96, 92, 11, 22), (48, 45, 10, 23), (77, 48, 23, 67), (103, 96, 22, 66), (76, 71, 21, 49), (6, 18, 24, 31), (68, 17, 19, 69), (2, 16, 18, 6), (19, 7, 29, 28), (117, 110, 17, 68), (105, 84, 41, 101), (119, 82, 40, 114), (80, 81, 43, 39), (102, 74, 34, 99), (116, 73, 28, 113), (65, 4, 25, 72), (109, 14, 33, 112), (70, 20, 34, 74), (107, 5, 27, 111), (55, 15, 30, 57), (71, 13, 26, 75), (95, 12, 32, 98), (115, 36, 37, 114), (101, 41, 38, 100), (53, 42, 40, 52), (104, 80, 39, 100), (91, 85, 38, 59), (118, 86, 36, 115), (88, 87, 42, 53), (86, 83, 37, 36), (90, 88, 53, 60), (82, 89, 52, 40), (60, 53, 52, 59), (14, 47, 50, 33), (79, 76, 49, 56), (78, 63, 48, 77), (63, 54, 45, 48), (10, 45, 47, 14), (61, 44, 46, 62), (56, 49, 51, 58), (20, 56, 58, 34), (8, 61, 62, 12), (22, 11, 54, 63), (66, 22, 63, 78), (70, 79, 56, 20), (41, 60, 59, 38), (84, 90, 60, 41), (89, 91, 59, 52), (47, 55, 57, 50), (45, 54, 55, 47), (12, 62, 79, 70), (8, 66, 78, 61), (61, 78, 77, 44), (62, 46, 76, 79), (21, 71, 75, 35), (12, 70, 74, 32), (18, 65, 72, 24), (111, 27, 73, 116), (98, 32, 74, 102), (106, 117, 68, 1), (1, 68, 69, 5), (46, 13, 71, 76), (94, 103, 66, 8), (44, 77, 67, 9), (5, 69, 73, 27), (16, 64, 65, 18), (50, 57, 91, 89), (34, 58, 90, 84), (33, 50, 89, 82), (58, 51, 88, 90), (28, 29, 83, 86), (51, 35, 87, 88), (113, 28, 86, 118), (57, 30, 85, 91), (97, 31, 80, 104), (31, 24, 81, 80), (112, 33, 82, 119), (99, 34, 84, 105), (24, 99, 105, 81), (30, 97, 104, 85), (0, 64, 103, 94), (25, 98, 102, 72), (85, 104, 100, 38), (43, 101, 100, 39), (4, 95, 98, 25), (72, 102, 99, 24), (81, 105, 101, 43), (64, 16, 96, 103), (16, 2, 92, 96), (15, 93, 97, 30), (0, 94, 95, 4), (11, 92, 93, 15), (29, 112, 119, 83), (35, 113, 118, 87), (9, 67, 117, 106), (26, 111, 116, 75), (87, 118, 115, 42), (42, 115, 114, 40), (13, 107, 111, 26), (7, 109, 112, 29), (75, 116, 113, 35), (83, 119, 114, 37), (67, 23, 110, 117), (3, 108, 109, 7), (9, 106, 107, 13), (23, 10, 108, 110)])
me_plane_001.polygons.foreach_set('use_smooth', [True] * 118)
_uv = me_plane_001.uv_layers.new(name='UVMap')
_uv.uv.foreach_set('vector', [0.6855, 0.8714, 0.6855, 1.0, 1.0, 1.0, 1.0, 0.8714, 0.6792, 0.8714, 0.6855, 0.8714, 0.6855, 0.8714, 0.6792, 0.8714, 0.0, 0.8483, 0.0, 0.0, 0.0, 0.0, 0.0, 0.8483, 0.3522, 1.0, 0.0, 1.0, 0.0, 1.0, 0.3522, 1.0, 0.6855, 0.0, 1.0, 0.0, 1.0, 0.0, 0.6855, 0.0, 1.0, 0.8714, 1.0, 1.0, 1.0, 1.0, 1.0, 0.8714, 0.3522, 0.0, 0.3522, 0.0, 0.3522, 0.0, 0.3522, 0.0, 0.6792, 0.0, 0.6855, 0.0, 0.6855, 0.0, 0.6792, 0.0, 0.6855, 1.0, 0.6855, 1.0, 0.6855, 1.0, 0.6855, 1.0, 0.358, 1.0, 0.3522, 1.0, 0.3522, 1.0, 0.358, 1.0, 1.0, 0.8483, 1.0, 0.8714, 1.0, 0.8714, 1.0, 0.8483, 0.3522, 1.0, 0.0, 1.0, 0.0, 1.0, 0.3522, 1.0, 0.3522, 0.8714, 0.3522, 1.0, 0.3522, 1.0, 0.3522, 0.8714, 0.6792, 0.8714, 0.6792, 1.0, 0.6855, 1.0, 0.6855, 0.8714, 0.6792, 0.8483, 0.6792, 0.8714, 0.6855, 0.8714, 0.6855, 0.8483, 0.3522, 0.8483, 0.3522, 0.8714, 0.3522, 0.8714, 0.3522, 0.8483, 0.6792, 0.8483, 0.6855, 0.8483, 0.6855, 0.8714, 0.6792, 0.8714, 0.0, 1.0, 0.0, 0.8714, 0.0, 0.8714, 0.0, 1.0, 1.0, 0.8483, 1.0, 0.8714, 1.0, 0.8714, 1.0, 0.8483, 0.0, 1.0, 0.0, 0.8714, 0.0, 0.8714, 0.0, 1.0, 1.0, 0.8714, 1.0, 1.0, 1.0, 1.0, 1.0, 0.8714, 0.6855, 0.8483, 0.6855, 0.8714, 1.0, 0.8714, 1.0, 0.8483, 0.3522, 0.8714, 0.3522, 0.8714, 0.3522, 0.8714, 0.3522, 0.8714, 0.6855, 1.0, 0.6855, 1.0, 0.6855, 1.0, 0.6855, 1.0, 0.0, 1.0, 0.0, 0.8714, 0.0, 0.8714, 0.0, 1.0, 0.3522, 0.8483, 0.3522, 0.8483, 0.3522, 0.8714, 0.3522, 0.8714, 0.6855, 0.8483, 1.0, 0.8483, 1.0, 0.8714, 0.6855, 0.8714, 0.0, 0.8483, 0.0, 0.0, 0.0, 0.0, 0.0, 0.8483, 0.6855, 1.0, 0.6855, 1.0, 0.6855, 1.0, 0.6855, 1.0, 0.3522, 0.8483, 0.3522, 0.8714, 0.3522, 0.8714, 0.3522, 0.8483, 0.6855, 0.0, 1.0, 0.0, 1.0, 0.0, 0.6855, 0.0, 0.358, 1.0, 0.3522, 1.0, 0.3522, 1.0, 0.358, 1.0, 0.6855, 0.8483, 0.6855, 0.0, 0.6855, 0.0, 0.6855, 0.8483, 0.3522, 0.0, 0.3522, 0.0, 0.3522, 0.0, 0.3522, 0.0, 0.6855, 0.8714, 1.0, 0.8714, 1.0, 1.0, 0.6855, 1.0, 0.3522, 0.8714, 0.3522, 0.8714, 0.3522, 1.0, 0.3522, 1.0, 0.6792, 0.8714, 0.6855, 0.8714, 0.6855, 1.0, 0.6792, 1.0, 0.3522, 1.0, 0.0, 1.0, 0.0, 1.0, 0.3522, 1.0, 0.358, 1.0, 0.3522, 1.0, 0.3522, 1.0, 0.358, 1.0, 0.6855, 0.8714, 1.0, 0.8714, 1.0, 0.8714, 0.6855, 0.8714, 0.6792, 0.8714, 0.6855, 0.8714, 0.6855, 0.8714, 0.6792, 0.8714, 1.0, 0.8714, 1.0, 1.0, 1.0, 1.0, 1.0, 0.8714, 0.358, 0.8714, 0.6792, 0.8714, 0.6792, 0.8714, 0.358, 0.8714, 0.6855, 1.0, 0.6792, 1.0, 0.6792, 1.0, 0.6855, 1.0, 0.358, 0.8714, 0.6792, 0.8714, 0.6792, 1.0, 0.358, 1.0, 0.6855, 1.0, 0.6792, 1.0, 0.6792, 1.0, 0.6855, 1.0, 0.358, 0.8483, 0.6792, 0.8483, 0.6792, 0.8714, 0.358, 0.8714, 0.358, 0.8483, 0.358, 0.8714, 0.6792, 0.8714, 0.6792, 0.8483, 0.358, 0.8714, 0.358, 1.0, 0.6792, 1.0, 0.6792, 0.8714, 0.6855, 1.0, 0.6792, 1.0, 0.6792, 1.0, 0.6855, 1.0, 0.358, 0.0, 0.6792, 0.0, 0.6792, 0.0, 0.358, 0.0, 0.358, 0.8714, 0.6792, 0.8714, 0.6792, 0.8714, 0.358, 0.8714, 0.3522, 0.8714, 0.358, 0.8714, 0.358, 0.8714, 0.3522, 0.8714, 0.3522, 0.0, 0.358, 0.0, 0.358, 0.0, 0.3522, 0.0, 0.3522, 0.8714, 0.3522, 1.0, 0.358, 1.0, 0.358, 0.8714, 0.3522, 0.8483, 0.3522, 0.8714, 0.358, 0.8714, 0.358, 0.8483, 0.3522, 0.8483, 0.358, 0.8483, 0.358, 0.8714, 0.3522, 0.8714, 0.3522, 0.8714, 0.358, 0.8714, 0.358, 1.0, 0.3522, 1.0, 0.3522, 0.8714, 0.358, 0.8714, 0.358, 0.8714, 0.3522, 0.8714, 0.6792, 1.0, 0.358, 1.0, 0.358, 1.0, 0.6792, 1.0, 0.6792, 1.0, 0.358, 1.0, 0.358, 1.0, 0.6792, 1.0, 0.6792, 1.0, 0.358, 1.0, 0.358, 1.0, 0.6792, 1.0, 0.3522, 0.0, 0.358, 0.0, 0.358, 0.8483, 0.3522, 0.8483, 0.3522, 0.0, 0.3522, 0.8483, 0.358, 0.8483, 0.358, 0.0, 0.358, 0.0, 0.358, 0.8483, 0.6792, 0.8483, 0.6792, 0.0, 0.358, 0.0, 0.6792, 0.0, 0.6792, 0.8483, 0.358, 0.8483, 0.6855, 0.8714, 0.6855, 0.8483, 0.6855, 0.8483, 0.6855, 0.8714, 0.3522, 0.0, 0.3522, 0.8483, 0.3522, 0.8483, 0.3522, 0.0, 0.0, 0.8714, 0.0, 0.8483, 0.0, 0.8483, 0.0, 0.8714, 0.6855, 0.0, 1.0, 0.0, 1.0, 0.8483, 0.6855, 0.8483, 0.3522, 0.0, 0.3522, 0.0, 0.3522, 0.8483, 0.3522, 0.8483, 0.6855, 0.0, 0.6855, 0.8483, 1.0, 0.8483, 1.0, 0.0, 1.0, 0.0, 1.0, 0.8483, 1.0, 0.8483, 1.0, 0.0, 0.6792, 0.0, 0.6855, 0.0, 0.6855, 0.8483, 0.6792, 0.8483, 0.3522, 0.0, 0.3522, 0.8483, 0.3522, 0.8483, 0.3522, 0.0, 0.6792, 0.0, 0.6792, 0.8483, 0.6855, 0.8483, 0.6855, 0.0, 1.0, 0.0, 1.0, 0.8483, 1.0, 0.8483, 1.0, 0.0, 0.0, 0.8714, 0.0, 0.8483, 0.0, 0.8483, 0.0, 0.8714, 0.6792, 1.0, 0.358, 1.0, 0.358, 1.0, 0.6792, 1.0, 0.3522, 0.8714, 0.358, 0.8714, 0.358, 0.8714, 0.3522, 0.8714, 0.6855, 1.0, 0.6792, 1.0, 0.6792, 1.0, 0.6855, 1.0, 0.358, 0.8714, 0.6792, 0.8714, 0.6792, 0.8714, 0.358, 0.8714, 1.0, 0.8714, 1.0, 1.0, 1.0, 1.0, 1.0, 0.8714, 0.6792, 0.8714, 0.6855, 0.8714, 0.6855, 0.8714, 0.6792, 0.8714, 0.6855, 0.8714, 1.0, 0.8714, 1.0, 0.8714, 0.6855, 0.8714, 0.358, 1.0, 0.3522, 1.0, 0.3522, 1.0, 0.358, 1.0, 0.3522, 1.0, 0.0, 1.0, 0.0, 1.0, 0.3522, 1.0, 0.0, 1.0, 0.0, 0.8714, 0.0, 0.8714, 0.0, 1.0, 0.6855, 1.0, 0.6855, 1.0, 0.6855, 1.0, 0.6855, 1.0, 0.3522, 0.8714, 0.3522, 0.8714, 0.3522, 0.8714, 0.3522, 0.8714, 0.0, 0.8714, 0.3522, 0.8714, 0.3522, 0.8714, 0.0, 0.8714, 0.3522, 1.0, 0.3522, 1.0, 0.3522, 1.0, 0.3522, 1.0, 0.0, 0.0, 0.0, 0.8483, 0.3522, 0.8483, 0.3522, 0.0, 0.0, 0.0, 0.3522, 0.0, 0.3522, 0.8483, 0.0, 0.8483, 0.3522, 1.0, 0.3522, 1.0, 0.3522, 1.0, 0.3522, 1.0, 0.0, 0.8714, 0.3522, 0.8714, 0.3522, 1.0, 0.0, 1.0, 0.0, 0.0, 0.3522, 0.0, 0.3522, 0.0, 0.0, 0.0, 0.0, 0.8483, 0.3522, 0.8483, 0.3522, 0.8714, 0.0, 0.8714, 0.0, 0.8714, 0.3522, 0.8714, 0.3522, 0.8714, 0.0, 0.8714, 0.0, 0.8483, 0.0, 0.8714, 0.3522, 0.8714, 0.3522, 0.8483, 0.0, 0.8714, 0.0, 1.0, 0.3522, 1.0, 0.3522, 0.8714, 0.3522, 1.0, 0.3522, 1.0, 0.3522, 1.0, 0.3522, 1.0, 0.0, 0.0, 0.3522, 0.0, 0.3522, 0.0, 0.0, 0.0, 0.3522, 1.0, 0.3522, 1.0, 0.3522, 1.0, 0.3522, 1.0, 1.0, 1.0, 0.6855, 1.0, 0.6855, 1.0, 1.0, 1.0, 0.6855, 0.8714, 0.6855, 0.8714, 0.6855, 0.8714, 0.6855, 0.8714, 0.6855, 0.0, 0.6855, 0.8483, 0.6855, 0.8483, 0.6855, 0.0, 0.6855, 0.0, 0.6855, 0.0, 0.6855, 0.8483, 0.6855, 0.8483, 0.6855, 0.8714, 0.6855, 0.8714, 0.6855, 0.8714, 0.6855, 0.8714, 0.6855, 0.8714, 0.6855, 0.8714, 0.6855, 1.0, 0.6855, 1.0, 0.6855, 0.0, 0.6855, 0.0, 0.6855, 0.0, 0.6855, 0.0, 1.0, 1.0, 0.6855, 1.0, 0.6855, 1.0, 1.0, 1.0, 0.6855, 0.8483, 0.6855, 0.8483, 0.6855, 0.8714, 0.6855, 0.8714, 1.0, 1.0, 0.6855, 1.0, 0.6855, 1.0, 1.0, 1.0, 0.6855, 0.8483, 0.6855, 0.8714, 0.6855, 0.8714, 0.6855, 0.8483, 1.0, 1.0, 0.6855, 1.0, 0.6855, 1.0, 1.0, 1.0, 0.6855, 0.0, 0.6855, 0.0, 0.6855, 0.0, 0.6855, 0.0, 0.6855, 0.8714, 0.6855, 1.0, 0.6855, 1.0, 0.6855, 0.8714])
me_plane_001.materials.append(mat_sofa_001)
me_plane_001.use_remesh_fix_poles = True
me_plane_001.use_remesh_preserve_attributes = False
me_plane_001.use_mirror_vertex_groups = False
me_plane_001.update()
me_plane_002 = bpy.data.meshes.new('Plane.002')
me_plane_002.from_pydata([(-1.0, -1.0, 0.0), (1.0, -1.0, 0.0), (-1.0, 1.0, 0.0), (1.0, 1.0, 0.0), (-1.0, 1.0, 0.7884), (-1.0, -1.0, 0.7884), (1.0, -1.0, 0.7884), (1.0, 1.0, 0.7884), (-0.7722, -1.0, 0.0), (0.04034, -1.0, 0.0), (0.8529, -1.0, 0.0), (0.8529, 1.0, 0.0), (0.04034, 1.0, 0.0), (-0.7722, 1.0, 0.0), (-0.7722, -1.0, 0.7884), (0.04034, -1.0, 0.7884), (0.8529, -1.0, 0.7884), (0.8529, 1.0, 0.7884), (0.04034, 1.0, 0.7884), (-0.7722, 1.0, 0.7884), (-1.0, 0.8775, 0.0), (-1.0, 0.04236, 0.0), (-1.0, -0.7927, 0.0), (1.0, -0.7927, 0.0), (1.0, 0.04236, 0.0), (1.0, 0.8775, 0.0), (-1.0, 0.8775, 0.7884), (-1.0, 0.04236, 0.7884), (-1.0, -0.7927, 0.7884), (1.0, -0.7927, 0.7884), (1.0, 0.04236, 0.7884), (1.0, 0.8775, 0.7884), (-0.7722, -0.7927, 0.7884), (-0.7722, 0.04236, 0.7884), (-0.7722, 0.8775, 0.7884), (0.04034, -0.7927, 0.7884), (0.04034, 0.04236, 0.5067), (0.04034, 0.8775, 0.7884), (0.8529, -0.7927, 0.7884), (0.8529, 0.04236, 0.7884), (0.8529, 0.8775, 0.7884), (-0.7722, 0.8775, 0.0), (-0.7722, 0.04236, 0.0), (-0.7722, -0.7927, 0.0), (0.04034, 0.8775, 0.0), (0.04034, 0.04236, 0.0), (0.04034, -0.7927, 0.0), (0.8529, 0.8775, 0.0), (0.8529, 0.04236, 0.0), (0.8529, -0.7927, 0.0), (0.4466, -0.3752, 0.5067), (0.4466, 0.4599, 0.5067), (-0.3659, -0.3752, 0.5067), (-0.3659, 0.4599, 0.5067)], [], [(47, 11, 3, 25), (40, 31, 7, 17), (22, 0, 5, 28), (13, 2, 4, 19), (10, 1, 6, 16), (25, 3, 7, 31), (0, 8, 14, 5), (8, 9, 15, 14), (9, 10, 16, 15), (3, 11, 17, 7), (11, 12, 18, 17), (12, 13, 19, 18), (26, 34, 19, 4), (34, 37, 18, 19), (37, 40, 17, 18), (20, 2, 13, 41), (41, 13, 12, 44), (44, 12, 11, 47), (9, 46, 49, 10), (46, 45, 48, 49), (45, 44, 47, 48), (8, 43, 46, 9), (43, 42, 45, 46), (42, 41, 44, 45), (0, 22, 43, 8), (22, 21, 42, 43), (21, 20, 41, 42), (15, 16, 38, 35), (36, 39, 51), (32, 35, 52), (14, 15, 35, 32), (33, 36, 53), (5, 14, 32, 28), (28, 32, 33, 27), (27, 33, 34, 26), (1, 23, 29, 6), (23, 24, 30, 29), (24, 25, 31, 30), (2, 20, 26, 4), (20, 21, 27, 26), (21, 22, 28, 27), (16, 6, 29, 38), (38, 29, 30, 39), (39, 30, 31, 40), (10, 49, 23, 1), (49, 48, 24, 23), (48, 47, 25, 24), (35, 38, 50), (38, 39, 50), (39, 36, 50), (36, 35, 50), (39, 40, 51), (40, 37, 51), (37, 36, 51), (35, 36, 52), (36, 33, 52), (33, 32, 52), (36, 37, 53), (37, 34, 53), (34, 33, 53)])
me_plane_002.polygons.foreach_set('use_smooth', [True] * 60)
_uv = me_plane_002.uv_layers.new(name='UVMap')
_uv.uv.foreach_set('vector', [0.7702, 0.7712, 0.7702, 1.0, 1.0, 1.0, 1.0, 0.7712, 0.7702, 0.7712, 1.0, 0.7712, 1.0, 1.0, 0.7702, 1.0, 0.0, 0.2712, 0.0, 0.0, 0.0, 0.0, 0.0, 0.2712, 0.2702, 1.0, 0.0, 1.0, 0.0, 1.0, 0.2702, 1.0, 0.7702, 0.0, 1.0, 0.0, 1.0, 0.0, 0.7702, 0.0, 1.0, 0.7712, 1.0, 1.0, 1.0, 1.0, 1.0, 0.7712, 0.0, 0.0, 0.2702, 0.0, 0.2702, 0.0, 0.0, 0.0, 0.2702, 0.0, 0.5202, 0.0, 0.5202, 0.0, 0.2702, 0.0, 0.5202, 0.0, 0.7702, 0.0, 0.7702, 0.0, 0.5202, 0.0, 1.0, 1.0, 0.7702, 1.0, 0.7702, 1.0, 1.0, 1.0, 0.7702, 1.0, 0.5202, 1.0, 0.5202, 1.0, 0.7702, 1.0, 0.5202, 1.0, 0.2702, 1.0, 0.2702, 1.0, 0.5202, 1.0, 0.0, 0.7712, 0.2702, 0.7712, 0.2702, 1.0, 0.0, 1.0, 0.2702, 0.7712, 0.5202, 0.7712, 0.5202, 1.0, 0.2702, 1.0, 0.5202, 0.7712, 0.7702, 0.7712, 0.7702, 1.0, 0.5202, 1.0, 0.0, 0.7712, 0.0, 1.0, 0.2702, 1.0, 0.2702, 0.7712, 0.2702, 0.7712, 0.2702, 1.0, 0.5202, 1.0, 0.5202, 0.7712, 0.5202, 0.7712, 0.5202, 1.0, 0.7702, 1.0, 0.7702, 0.7712, 0.5202, 0.0, 0.5202, 0.2712, 0.7702, 0.2712, 0.7702, 0.0, 0.5202, 0.2712, 0.5202, 0.5212, 0.7702, 0.5212, 0.7702, 0.2712, 0.5202, 0.5212, 0.5202, 0.7712, 0.7702, 0.7712, 0.7702, 0.5212, 0.2702, 0.0, 0.2702, 0.2712, 0.5202, 0.2712, 0.5202, 0.0, 0.2702, 0.2712, 0.2702, 0.5212, 0.5202, 0.5212, 0.5202, 0.2712, 0.2702, 0.5212, 0.2702, 0.7712, 0.5202, 0.7712, 0.5202, 0.5212, 0.0, 0.0, 0.0, 0.2712, 0.2702, 0.2712, 0.2702, 0.0, 0.0, 0.2712, 0.0, 0.5212, 0.2702, 0.5212, 0.2702, 0.2712, 0.0, 0.5212, 0.0, 0.7712, 0.2702, 0.7712, 0.2702, 0.5212, 0.5202, 0.0, 0.7702, 0.0, 0.7702, 0.2712, 0.5202, 0.2712, 0.5202, 0.5212, 0.7702, 0.5212, 0.6452, 0.6462, 0.2702, 0.2712, 0.5202, 0.2712, 0.3952, 0.3962, 0.2702, 0.0, 0.5202, 0.0, 0.5202, 0.2712, 0.2702, 0.2712, 0.2702, 0.5212, 0.5202, 0.5212, 0.3952, 0.6462, 0.0, 0.0, 0.2702, 0.0, 0.2702, 0.2712, 0.0, 0.2712, 0.0, 0.2712, 0.2702, 0.2712, 0.2702, 0.5212, 0.0, 0.5212, 0.0, 0.5212, 0.2702, 0.5212, 0.2702, 0.7712, 0.0, 0.7712, 1.0, 0.0, 1.0, 0.2712, 1.0, 0.2712, 1.0, 0.0, 1.0, 0.2712, 1.0, 0.5212, 1.0, 0.5212, 1.0, 0.2712, 1.0, 0.5212, 1.0, 0.7712, 1.0, 0.7712, 1.0, 0.5212, 0.0, 1.0, 0.0, 0.7712, 0.0, 0.7712, 0.0, 1.0, 0.0, 0.7712, 0.0, 0.5212, 0.0, 0.5212, 0.0, 0.7712, 0.0, 0.5212, 0.0, 0.2712, 0.0, 0.2712, 0.0, 0.5212, 0.7702, 0.0, 1.0, 0.0, 1.0, 0.2712, 0.7702, 0.2712, 0.7702, 0.2712, 1.0, 0.2712, 1.0, 0.5212, 0.7702, 0.5212, 0.7702, 0.5212, 1.0, 0.5212, 1.0, 0.7712, 0.7702, 0.7712, 0.7702, 0.0, 0.7702, 0.2712, 1.0, 0.2712, 1.0, 0.0, 0.7702, 0.2712, 0.7702, 0.5212, 1.0, 0.5212, 1.0, 0.2712, 0.7702, 0.5212, 0.7702, 0.7712, 1.0, 0.7712, 1.0, 0.5212, 0.5202, 0.2712, 0.7702, 0.2712, 0.6452, 0.3962, 0.7702, 0.2712, 0.7702, 0.5212, 0.6452, 0.3962, 0.7702, 0.5212, 0.5202, 0.5212, 0.6452, 0.3962, 0.5202, 0.5212, 0.5202, 0.2712, 0.6452, 0.3962, 0.7702, 0.5212, 0.7702, 0.7712, 0.6452, 0.6462, 0.7702, 0.7712, 0.5202, 0.7712, 0.6452, 0.6462, 0.5202, 0.7712, 0.5202, 0.5212, 0.6452, 0.6462, 0.5202, 0.2712, 0.5202, 0.5212, 0.3952, 0.3962, 0.5202, 0.5212, 0.2702, 0.5212, 0.3952, 0.3962, 0.2702, 0.5212, 0.2702, 0.2712, 0.3952, 0.3962, 0.5202, 0.5212, 0.5202, 0.7712, 0.3952, 0.6462, 0.5202, 0.7712, 0.2702, 0.7712, 0.3952, 0.6462, 0.2702, 0.7712, 0.2702, 0.5212, 0.3952, 0.6462])
me_plane_002.materials.append(mat_sofa_001)
me_plane_002.use_remesh_fix_poles = True
me_plane_002.use_remesh_preserve_attributes = False
me_plane_002.use_mirror_vertex_groups = False
me_plane_002.update()
me_plane_003 = bpy.data.meshes.new('Plane.003')
me_plane_003.from_pydata([(-1.0, -1.0, 0.0), (1.0, -1.0, 0.0), (-1.0, 1.0, 0.0), (1.0, 1.0, 0.0), (-1.0, 1.0, 0.7884), (-1.0, -1.0, 0.7884), (1.0, -1.0, 0.7884), (1.0, 1.0, 0.7884), (-0.7722, -1.0, 0.0), (0.04034, -1.0, 0.0), (0.8529, -1.0, 0.0), (0.8529, 1.0, 0.0), (0.04034, 1.0, 0.0), (-0.7722, 1.0, 0.0), (-0.7722, -1.0, 0.7884), (0.04034, -1.0, 0.7884), (0.8529, -1.0, 0.7884), (0.8529, 1.0, 0.7884), (0.04034, 1.0, 0.7884), (-0.7722, 1.0, 0.7884), (-1.0, 0.8775, 0.0), (-1.0, 0.04236, 0.0), (-1.0, -0.7927, 0.0), (1.0, -0.7927, 0.0), (1.0, 0.04236, 0.0), (1.0, 0.8775, 0.0), (-1.0, 0.8775, 0.7884), (-1.0, 0.04236, 0.7884), (-1.0, -0.7927, 0.7884), (1.0, -0.7927, 0.7884), (1.0, 0.04236, 0.7884), (1.0, 0.8775, 0.7884), (-0.7722, -0.7927, 0.7884), (-0.7722, 0.04236, 0.7884), (-0.7722, 0.8775, 0.7884), (0.04034, -0.7927, 0.7884), (0.04034, 0.04236, 0.5067), (0.04034, 0.8775, 0.7884), (0.8529, -0.7927, 0.7884), (0.8529, 0.04236, 0.7884), (0.8529, 0.8775, 0.7884), (-0.7722, 0.8775, 0.0), (-0.7722, 0.04236, 0.0), (-0.7722, -0.7927, 0.0), (0.04034, 0.8775, 0.0), (0.04034, 0.04236, 0.0), (0.04034, -0.7927, 0.0), (0.8529, 0.8775, 0.0), (0.8529, 0.04236, 0.0), (0.8529, -0.7927, 0.0), (0.4466, -0.3752, 0.5067), (0.4466, 0.4599, 0.5067), (-0.3659, -0.3752, 0.5067), (-0.3659, 0.4599, 0.5067)], [], [(47, 11, 3, 25), (40, 31, 7, 17), (22, 0, 5, 28), (13, 2, 4, 19), (10, 1, 6, 16), (25, 3, 7, 31), (0, 8, 14, 5), (8, 9, 15, 14), (9, 10, 16, 15), (3, 11, 17, 7), (11, 12, 18, 17), (12, 13, 19, 18), (26, 34, 19, 4), (34, 37, 18, 19), (37, 40, 17, 18), (20, 2, 13, 41), (41, 13, 12, 44), (44, 12, 11, 47), (9, 46, 49, 10), (46, 45, 48, 49), (45, 44, 47, 48), (8, 43, 46, 9), (43, 42, 45, 46), (42, 41, 44, 45), (0, 22, 43, 8), (22, 21, 42, 43), (21, 20, 41, 42), (15, 16, 38, 35), (36, 39, 51), (32, 35, 52), (14, 15, 35, 32), (33, 36, 53), (5, 14, 32, 28), (28, 32, 33, 27), (27, 33, 34, 26), (1, 23, 29, 6), (23, 24, 30, 29), (24, 25, 31, 30), (2, 20, 26, 4), (20, 21, 27, 26), (21, 22, 28, 27), (16, 6, 29, 38), (38, 29, 30, 39), (39, 30, 31, 40), (10, 49, 23, 1), (49, 48, 24, 23), (48, 47, 25, 24), (35, 38, 50), (38, 39, 50), (39, 36, 50), (36, 35, 50), (39, 40, 51), (40, 37, 51), (37, 36, 51), (35, 36, 52), (36, 33, 52), (33, 32, 52), (36, 37, 53), (37, 34, 53), (34, 33, 53)])
me_plane_003.polygons.foreach_set('use_smooth', [True] * 60)
_uv = me_plane_003.uv_layers.new(name='UVMap')
_uv.uv.foreach_set('vector', [0.7702, 0.7712, 0.7702, 1.0, 1.0, 1.0, 1.0, 0.7712, 0.7702, 0.7712, 1.0, 0.7712, 1.0, 1.0, 0.7702, 1.0, 0.0, 0.2712, 0.0, 0.0, 0.0, 0.0, 0.0, 0.2712, 0.2702, 1.0, 0.0, 1.0, 0.0, 1.0, 0.2702, 1.0, 0.7702, 0.0, 1.0, 0.0, 1.0, 0.0, 0.7702, 0.0, 1.0, 0.7712, 1.0, 1.0, 1.0, 1.0, 1.0, 0.7712, 0.0, 0.0, 0.2702, 0.0, 0.2702, 0.0, 0.0, 0.0, 0.2702, 0.0, 0.5202, 0.0, 0.5202, 0.0, 0.2702, 0.0, 0.5202, 0.0, 0.7702, 0.0, 0.7702, 0.0, 0.5202, 0.0, 1.0, 1.0, 0.7702, 1.0, 0.7702, 1.0, 1.0, 1.0, 0.7702, 1.0, 0.5202, 1.0, 0.5202, 1.0, 0.7702, 1.0, 0.5202, 1.0, 0.2702, 1.0, 0.2702, 1.0, 0.5202, 1.0, 0.0, 0.7712, 0.2702, 0.7712, 0.2702, 1.0, 0.0, 1.0, 0.2702, 0.7712, 0.5202, 0.7712, 0.5202, 1.0, 0.2702, 1.0, 0.5202, 0.7712, 0.7702, 0.7712, 0.7702, 1.0, 0.5202, 1.0, 0.0, 0.7712, 0.0, 1.0, 0.2702, 1.0, 0.2702, 0.7712, 0.2702, 0.7712, 0.2702, 1.0, 0.5202, 1.0, 0.5202, 0.7712, 0.5202, 0.7712, 0.5202, 1.0, 0.7702, 1.0, 0.7702, 0.7712, 0.5202, 0.0, 0.5202, 0.2712, 0.7702, 0.2712, 0.7702, 0.0, 0.5202, 0.2712, 0.5202, 0.5212, 0.7702, 0.5212, 0.7702, 0.2712, 0.5202, 0.5212, 0.5202, 0.7712, 0.7702, 0.7712, 0.7702, 0.5212, 0.2702, 0.0, 0.2702, 0.2712, 0.5202, 0.2712, 0.5202, 0.0, 0.2702, 0.2712, 0.2702, 0.5212, 0.5202, 0.5212, 0.5202, 0.2712, 0.2702, 0.5212, 0.2702, 0.7712, 0.5202, 0.7712, 0.5202, 0.5212, 0.0, 0.0, 0.0, 0.2712, 0.2702, 0.2712, 0.2702, 0.0, 0.0, 0.2712, 0.0, 0.5212, 0.2702, 0.5212, 0.2702, 0.2712, 0.0, 0.5212, 0.0, 0.7712, 0.2702, 0.7712, 0.2702, 0.5212, 0.5202, 0.0, 0.7702, 0.0, 0.7702, 0.2712, 0.5202, 0.2712, 0.5202, 0.5212, 0.7702, 0.5212, 0.6452, 0.6462, 0.2702, 0.2712, 0.5202, 0.2712, 0.3952, 0.3962, 0.2702, 0.0, 0.5202, 0.0, 0.5202, 0.2712, 0.2702, 0.2712, 0.2702, 0.5212, 0.5202, 0.5212, 0.3952, 0.6462, 0.0, 0.0, 0.2702, 0.0, 0.2702, 0.2712, 0.0, 0.2712, 0.0, 0.2712, 0.2702, 0.2712, 0.2702, 0.5212, 0.0, 0.5212, 0.0, 0.5212, 0.2702, 0.5212, 0.2702, 0.7712, 0.0, 0.7712, 1.0, 0.0, 1.0, 0.2712, 1.0, 0.2712, 1.0, 0.0, 1.0, 0.2712, 1.0, 0.5212, 1.0, 0.5212, 1.0, 0.2712, 1.0, 0.5212, 1.0, 0.7712, 1.0, 0.7712, 1.0, 0.5212, 0.0, 1.0, 0.0, 0.7712, 0.0, 0.7712, 0.0, 1.0, 0.0, 0.7712, 0.0, 0.5212, 0.0, 0.5212, 0.0, 0.7712, 0.0, 0.5212, 0.0, 0.2712, 0.0, 0.2712, 0.0, 0.5212, 0.7702, 0.0, 1.0, 0.0, 1.0, 0.2712, 0.7702, 0.2712, 0.7702, 0.2712, 1.0, 0.2712, 1.0, 0.5212, 0.7702, 0.5212, 0.7702, 0.5212, 1.0, 0.5212, 1.0, 0.7712, 0.7702, 0.7712, 0.7702, 0.0, 0.7702, 0.2712, 1.0, 0.2712, 1.0, 0.0, 0.7702, 0.2712, 0.7702, 0.5212, 1.0, 0.5212, 1.0, 0.2712, 0.7702, 0.5212, 0.7702, 0.7712, 1.0, 0.7712, 1.0, 0.5212, 0.5202, 0.2712, 0.7702, 0.2712, 0.6452, 0.3962, 0.7702, 0.2712, 0.7702, 0.5212, 0.6452, 0.3962, 0.7702, 0.5212, 0.5202, 0.5212, 0.6452, 0.3962, 0.5202, 0.5212, 0.5202, 0.2712, 0.6452, 0.3962, 0.7702, 0.5212, 0.7702, 0.7712, 0.6452, 0.6462, 0.7702, 0.7712, 0.5202, 0.7712, 0.6452, 0.6462, 0.5202, 0.7712, 0.5202, 0.5212, 0.6452, 0.6462, 0.5202, 0.2712, 0.5202, 0.5212, 0.3952, 0.3962, 0.5202, 0.5212, 0.2702, 0.5212, 0.3952, 0.3962, 0.2702, 0.5212, 0.2702, 0.2712, 0.3952, 0.3962, 0.5202, 0.5212, 0.5202, 0.7712, 0.3952, 0.6462, 0.5202, 0.7712, 0.2702, 0.7712, 0.3952, 0.6462, 0.2702, 0.7712, 0.2702, 0.5212, 0.3952, 0.6462])
me_plane_003.materials.append(mat_sofa_001)
me_plane_003.use_remesh_fix_poles = True
me_plane_003.use_remesh_preserve_attributes = False
me_plane_003.use_mirror_vertex_groups = False
me_plane_003.update()
me_plane_005 = bpy.data.meshes.new('Plane.005')
me_plane_005.from_pydata([(-1.0, -1.0, 0.0), (1.0, -1.0, 0.0), (-1.0, 1.0, 0.0), (1.0, 1.0, 0.0), (-1.0, 1.0, 0.7884), (-1.0, -1.0, 0.7884), (1.0, -1.0, 0.7884), (1.0, 1.0, 0.7884), (-0.7722, -1.0, 0.0), (0.04034, -1.0, 0.0), (0.8529, -1.0, 0.0), (0.8529, 1.0, 0.0), (0.04034, 1.0, 0.0), (-0.7722, 1.0, 0.0), (-0.7722, -1.0, 0.7884), (0.04034, -1.0, 0.7884), (0.8529, -1.0, 0.7884), (0.8529, 1.0, 0.7884), (0.04034, 1.0, 0.7884), (-0.7722, 1.0, 0.7884), (-1.0, 0.8775, 0.0), (-1.0, 0.04236, 0.0), (-1.0, -0.7927, 0.0), (1.0, -0.7927, 0.0), (1.0, 0.04236, 0.0), (1.0, 0.8775, 0.0), (-1.0, 0.8775, 0.7884), (-1.0, 0.04236, 0.7884), (-1.0, -0.7927, 0.7884), (1.0, -0.7927, 0.7884), (1.0, 0.04236, 0.7884), (1.0, 0.8775, 0.7884), (-0.7722, -0.7927, 0.7884), (-0.7722, 0.04236, 0.7884), (-0.7722, 0.8775, 0.7884), (0.04034, -0.7927, 0.7884), (0.04034, 0.04236, 0.5067), (0.04034, 0.8775, 0.7884), (0.8529, -0.7927, 0.7884), (0.8529, 0.04236, 0.7884), (0.8529, 0.8775, 0.7884), (-0.7722, 0.8775, 0.0), (-0.7722, 0.04236, 0.0), (-0.7722, -0.7927, 0.0), (0.04034, 0.8775, 0.0), (0.04034, 0.04236, 0.0), (0.04034, -0.7927, 0.0), (0.8529, 0.8775, 0.0), (0.8529, 0.04236, 0.0), (0.8529, -0.7927, 0.0), (0.4466, -0.3752, 0.5067), (0.4466, 0.4599, 0.5067), (-0.3659, -0.3752, 0.5067), (-0.3659, 0.4599, 0.5067)], [], [(47, 11, 3, 25), (40, 31, 7, 17), (22, 0, 5, 28), (13, 2, 4, 19), (10, 1, 6, 16), (25, 3, 7, 31), (0, 8, 14, 5), (8, 9, 15, 14), (9, 10, 16, 15), (3, 11, 17, 7), (11, 12, 18, 17), (12, 13, 19, 18), (26, 34, 19, 4), (34, 37, 18, 19), (37, 40, 17, 18), (20, 2, 13, 41), (41, 13, 12, 44), (44, 12, 11, 47), (9, 46, 49, 10), (46, 45, 48, 49), (45, 44, 47, 48), (8, 43, 46, 9), (43, 42, 45, 46), (42, 41, 44, 45), (0, 22, 43, 8), (22, 21, 42, 43), (21, 20, 41, 42), (15, 16, 38, 35), (36, 39, 51), (32, 35, 52), (14, 15, 35, 32), (33, 36, 53), (5, 14, 32, 28), (28, 32, 33, 27), (27, 33, 34, 26), (1, 23, 29, 6), (23, 24, 30, 29), (24, 25, 31, 30), (2, 20, 26, 4), (20, 21, 27, 26), (21, 22, 28, 27), (16, 6, 29, 38), (38, 29, 30, 39), (39, 30, 31, 40), (10, 49, 23, 1), (49, 48, 24, 23), (48, 47, 25, 24), (35, 38, 50), (38, 39, 50), (39, 36, 50), (36, 35, 50), (39, 40, 51), (40, 37, 51), (37, 36, 51), (35, 36, 52), (36, 33, 52), (33, 32, 52), (36, 37, 53), (37, 34, 53), (34, 33, 53)])
me_plane_005.polygons.foreach_set('use_smooth', [True] * 60)
_uv = me_plane_005.uv_layers.new(name='UVMap')
_uv.uv.foreach_set('vector', [0.7702, 0.7712, 0.7702, 1.0, 1.0, 1.0, 1.0, 0.7712, 0.7702, 0.7712, 1.0, 0.7712, 1.0, 1.0, 0.7702, 1.0, 0.0, 0.2712, 0.0, 0.0, 0.0, 0.0, 0.0, 0.2712, 0.2702, 1.0, 0.0, 1.0, 0.0, 1.0, 0.2702, 1.0, 0.7702, 0.0, 1.0, 0.0, 1.0, 0.0, 0.7702, 0.0, 1.0, 0.7712, 1.0, 1.0, 1.0, 1.0, 1.0, 0.7712, 0.0, 0.0, 0.2702, 0.0, 0.2702, 0.0, 0.0, 0.0, 0.2702, 0.0, 0.5202, 0.0, 0.5202, 0.0, 0.2702, 0.0, 0.5202, 0.0, 0.7702, 0.0, 0.7702, 0.0, 0.5202, 0.0, 1.0, 1.0, 0.7702, 1.0, 0.7702, 1.0, 1.0, 1.0, 0.7702, 1.0, 0.5202, 1.0, 0.5202, 1.0, 0.7702, 1.0, 0.5202, 1.0, 0.2702, 1.0, 0.2702, 1.0, 0.5202, 1.0, 0.0, 0.7712, 0.2702, 0.7712, 0.2702, 1.0, 0.0, 1.0, 0.2702, 0.7712, 0.5202, 0.7712, 0.5202, 1.0, 0.2702, 1.0, 0.5202, 0.7712, 0.7702, 0.7712, 0.7702, 1.0, 0.5202, 1.0, 0.0, 0.7712, 0.0, 1.0, 0.2702, 1.0, 0.2702, 0.7712, 0.2702, 0.7712, 0.2702, 1.0, 0.5202, 1.0, 0.5202, 0.7712, 0.5202, 0.7712, 0.5202, 1.0, 0.7702, 1.0, 0.7702, 0.7712, 0.5202, 0.0, 0.5202, 0.2712, 0.7702, 0.2712, 0.7702, 0.0, 0.5202, 0.2712, 0.5202, 0.5212, 0.7702, 0.5212, 0.7702, 0.2712, 0.5202, 0.5212, 0.5202, 0.7712, 0.7702, 0.7712, 0.7702, 0.5212, 0.2702, 0.0, 0.2702, 0.2712, 0.5202, 0.2712, 0.5202, 0.0, 0.2702, 0.2712, 0.2702, 0.5212, 0.5202, 0.5212, 0.5202, 0.2712, 0.2702, 0.5212, 0.2702, 0.7712, 0.5202, 0.7712, 0.5202, 0.5212, 0.0, 0.0, 0.0, 0.2712, 0.2702, 0.2712, 0.2702, 0.0, 0.0, 0.2712, 0.0, 0.5212, 0.2702, 0.5212, 0.2702, 0.2712, 0.0, 0.5212, 0.0, 0.7712, 0.2702, 0.7712, 0.2702, 0.5212, 0.5202, 0.0, 0.7702, 0.0, 0.7702, 0.2712, 0.5202, 0.2712, 0.5202, 0.5212, 0.7702, 0.5212, 0.6452, 0.6462, 0.2702, 0.2712, 0.5202, 0.2712, 0.3952, 0.3962, 0.2702, 0.0, 0.5202, 0.0, 0.5202, 0.2712, 0.2702, 0.2712, 0.2702, 0.5212, 0.5202, 0.5212, 0.3952, 0.6462, 0.0, 0.0, 0.2702, 0.0, 0.2702, 0.2712, 0.0, 0.2712, 0.0, 0.2712, 0.2702, 0.2712, 0.2702, 0.5212, 0.0, 0.5212, 0.0, 0.5212, 0.2702, 0.5212, 0.2702, 0.7712, 0.0, 0.7712, 1.0, 0.0, 1.0, 0.2712, 1.0, 0.2712, 1.0, 0.0, 1.0, 0.2712, 1.0, 0.5212, 1.0, 0.5212, 1.0, 0.2712, 1.0, 0.5212, 1.0, 0.7712, 1.0, 0.7712, 1.0, 0.5212, 0.0, 1.0, 0.0, 0.7712, 0.0, 0.7712, 0.0, 1.0, 0.0, 0.7712, 0.0, 0.5212, 0.0, 0.5212, 0.0, 0.7712, 0.0, 0.5212, 0.0, 0.2712, 0.0, 0.2712, 0.0, 0.5212, 0.7702, 0.0, 1.0, 0.0, 1.0, 0.2712, 0.7702, 0.2712, 0.7702, 0.2712, 1.0, 0.2712, 1.0, 0.5212, 0.7702, 0.5212, 0.7702, 0.5212, 1.0, 0.5212, 1.0, 0.7712, 0.7702, 0.7712, 0.7702, 0.0, 0.7702, 0.2712, 1.0, 0.2712, 1.0, 0.0, 0.7702, 0.2712, 0.7702, 0.5212, 1.0, 0.5212, 1.0, 0.2712, 0.7702, 0.5212, 0.7702, 0.7712, 1.0, 0.7712, 1.0, 0.5212, 0.5202, 0.2712, 0.7702, 0.2712, 0.6452, 0.3962, 0.7702, 0.2712, 0.7702, 0.5212, 0.6452, 0.3962, 0.7702, 0.5212, 0.5202, 0.5212, 0.6452, 0.3962, 0.5202, 0.5212, 0.5202, 0.2712, 0.6452, 0.3962, 0.7702, 0.5212, 0.7702, 0.7712, 0.6452, 0.6462, 0.7702, 0.7712, 0.5202, 0.7712, 0.6452, 0.6462, 0.5202, 0.7712, 0.5202, 0.5212, 0.6452, 0.6462, 0.5202, 0.2712, 0.5202, 0.5212, 0.3952, 0.3962, 0.5202, 0.5212, 0.2702, 0.5212, 0.3952, 0.3962, 0.2702, 0.5212, 0.2702, 0.2712, 0.3952, 0.3962, 0.5202, 0.5212, 0.5202, 0.7712, 0.3952, 0.6462, 0.5202, 0.7712, 0.2702, 0.7712, 0.3952, 0.6462, 0.2702, 0.7712, 0.2702, 0.5212, 0.3952, 0.6462])
me_plane_005.materials.append(mat_sofa_001)
me_plane_005.use_remesh_fix_poles = True
me_plane_005.use_remesh_preserve_attributes = False
me_plane_005.use_mirror_vertex_groups = False
me_plane_005.update()
me_plane_006 = bpy.data.meshes.new('Plane.006')
me_plane_006.from_pydata([(-1.0, -1.0, 0.0), (1.0, -1.0, 0.0), (-1.0, 1.0, 0.0), (1.0, 1.0, 0.0), (-1.0, 1.0, 0.7884), (-1.0, -1.0, 0.7884), (1.0, -1.0, 0.7884), (1.0, 1.0, 0.7884), (-0.7722, -1.0, 0.0), (0.04034, -1.0, 0.0), (0.8529, -1.0, 0.0), (0.8529, 1.0, 0.0), (0.04034, 1.0, 0.0), (-0.7722, 1.0, 0.0), (-0.7722, -1.0, 0.7884), (0.04034, -1.0, 0.7884), (0.8529, -1.0, 0.7884), (0.8529, 1.0, 0.7884), (0.04034, 1.0, 0.7884), (-0.7722, 1.0, 0.7884), (-1.0, 0.8775, 0.0), (-1.0, 0.04236, 0.0), (-1.0, -0.7927, 0.0), (1.0, -0.7927, 0.0), (1.0, 0.04236, 0.0), (1.0, 0.8775, 0.0), (-1.0, 0.8775, 0.7884), (-1.0, 0.04236, 0.7884), (-1.0, -0.7927, 0.7884), (1.0, -0.7927, 0.7884), (1.0, 0.04236, 0.7884), (1.0, 0.8775, 0.7884), (-0.7722, -0.7927, 0.7884), (-0.7722, 0.04236, 0.7884), (-0.7722, 0.8775, 0.7884), (0.04034, -0.7927, 0.7884), (0.04034, 0.04236, 0.5067), (0.04034, 0.8775, 0.7884), (0.8529, -0.7927, 0.7884), (0.8529, 0.04236, 0.7884), (0.8529, 0.8775, 0.7884), (-0.7722, 0.8775, 0.0), (-0.7722, 0.04236, 0.0), (-0.7722, -0.7927, 0.0), (0.04034, 0.8775, 0.0), (0.04034, 0.04236, 0.0), (0.04034, -0.7927, 0.0), (0.8529, 0.8775, 0.0), (0.8529, 0.04236, 0.0), (0.8529, -0.7927, 0.0), (0.4466, -0.3752, 0.5067), (0.4466, 0.4599, 0.5067), (-0.3659, -0.3752, 0.5067), (-0.3659, 0.4599, 0.5067)], [], [(47, 11, 3, 25), (40, 31, 7, 17), (22, 0, 5, 28), (13, 2, 4, 19), (10, 1, 6, 16), (25, 3, 7, 31), (0, 8, 14, 5), (8, 9, 15, 14), (9, 10, 16, 15), (3, 11, 17, 7), (11, 12, 18, 17), (12, 13, 19, 18), (26, 34, 19, 4), (34, 37, 18, 19), (37, 40, 17, 18), (20, 2, 13, 41), (41, 13, 12, 44), (44, 12, 11, 47), (9, 46, 49, 10), (46, 45, 48, 49), (45, 44, 47, 48), (8, 43, 46, 9), (43, 42, 45, 46), (42, 41, 44, 45), (0, 22, 43, 8), (22, 21, 42, 43), (21, 20, 41, 42), (15, 16, 38, 35), (36, 39, 51), (32, 35, 52), (14, 15, 35, 32), (33, 36, 53), (5, 14, 32, 28), (28, 32, 33, 27), (27, 33, 34, 26), (1, 23, 29, 6), (23, 24, 30, 29), (24, 25, 31, 30), (2, 20, 26, 4), (20, 21, 27, 26), (21, 22, 28, 27), (16, 6, 29, 38), (38, 29, 30, 39), (39, 30, 31, 40), (10, 49, 23, 1), (49, 48, 24, 23), (48, 47, 25, 24), (35, 38, 50), (38, 39, 50), (39, 36, 50), (36, 35, 50), (39, 40, 51), (40, 37, 51), (37, 36, 51), (35, 36, 52), (36, 33, 52), (33, 32, 52), (36, 37, 53), (37, 34, 53), (34, 33, 53)])
me_plane_006.polygons.foreach_set('use_smooth', [True] * 60)
_uv = me_plane_006.uv_layers.new(name='UVMap')
_uv.uv.foreach_set('vector', [0.7702, 0.7712, 0.7702, 1.0, 1.0, 1.0, 1.0, 0.7712, 0.7702, 0.7712, 1.0, 0.7712, 1.0, 1.0, 0.7702, 1.0, 0.0, 0.2712, 0.0, 0.0, 0.0, 0.0, 0.0, 0.2712, 0.2702, 1.0, 0.0, 1.0, 0.0, 1.0, 0.2702, 1.0, 0.7702, 0.0, 1.0, 0.0, 1.0, 0.0, 0.7702, 0.0, 1.0, 0.7712, 1.0, 1.0, 1.0, 1.0, 1.0, 0.7712, 0.0, 0.0, 0.2702, 0.0, 0.2702, 0.0, 0.0, 0.0, 0.2702, 0.0, 0.5202, 0.0, 0.5202, 0.0, 0.2702, 0.0, 0.5202, 0.0, 0.7702, 0.0, 0.7702, 0.0, 0.5202, 0.0, 1.0, 1.0, 0.7702, 1.0, 0.7702, 1.0, 1.0, 1.0, 0.7702, 1.0, 0.5202, 1.0, 0.5202, 1.0, 0.7702, 1.0, 0.5202, 1.0, 0.2702, 1.0, 0.2702, 1.0, 0.5202, 1.0, 0.0, 0.7712, 0.2702, 0.7712, 0.2702, 1.0, 0.0, 1.0, 0.2702, 0.7712, 0.5202, 0.7712, 0.5202, 1.0, 0.2702, 1.0, 0.5202, 0.7712, 0.7702, 0.7712, 0.7702, 1.0, 0.5202, 1.0, 0.0, 0.7712, 0.0, 1.0, 0.2702, 1.0, 0.2702, 0.7712, 0.2702, 0.7712, 0.2702, 1.0, 0.5202, 1.0, 0.5202, 0.7712, 0.5202, 0.7712, 0.5202, 1.0, 0.7702, 1.0, 0.7702, 0.7712, 0.5202, 0.0, 0.5202, 0.2712, 0.7702, 0.2712, 0.7702, 0.0, 0.5202, 0.2712, 0.5202, 0.5212, 0.7702, 0.5212, 0.7702, 0.2712, 0.5202, 0.5212, 0.5202, 0.7712, 0.7702, 0.7712, 0.7702, 0.5212, 0.2702, 0.0, 0.2702, 0.2712, 0.5202, 0.2712, 0.5202, 0.0, 0.2702, 0.2712, 0.2702, 0.5212, 0.5202, 0.5212, 0.5202, 0.2712, 0.2702, 0.5212, 0.2702, 0.7712, 0.5202, 0.7712, 0.5202, 0.5212, 0.0, 0.0, 0.0, 0.2712, 0.2702, 0.2712, 0.2702, 0.0, 0.0, 0.2712, 0.0, 0.5212, 0.2702, 0.5212, 0.2702, 0.2712, 0.0, 0.5212, 0.0, 0.7712, 0.2702, 0.7712, 0.2702, 0.5212, 0.5202, 0.0, 0.7702, 0.0, 0.7702, 0.2712, 0.5202, 0.2712, 0.5202, 0.5212, 0.7702, 0.5212, 0.6452, 0.6462, 0.2702, 0.2712, 0.5202, 0.2712, 0.3952, 0.3962, 0.2702, 0.0, 0.5202, 0.0, 0.5202, 0.2712, 0.2702, 0.2712, 0.2702, 0.5212, 0.5202, 0.5212, 0.3952, 0.6462, 0.0, 0.0, 0.2702, 0.0, 0.2702, 0.2712, 0.0, 0.2712, 0.0, 0.2712, 0.2702, 0.2712, 0.2702, 0.5212, 0.0, 0.5212, 0.0, 0.5212, 0.2702, 0.5212, 0.2702, 0.7712, 0.0, 0.7712, 1.0, 0.0, 1.0, 0.2712, 1.0, 0.2712, 1.0, 0.0, 1.0, 0.2712, 1.0, 0.5212, 1.0, 0.5212, 1.0, 0.2712, 1.0, 0.5212, 1.0, 0.7712, 1.0, 0.7712, 1.0, 0.5212, 0.0, 1.0, 0.0, 0.7712, 0.0, 0.7712, 0.0, 1.0, 0.0, 0.7712, 0.0, 0.5212, 0.0, 0.5212, 0.0, 0.7712, 0.0, 0.5212, 0.0, 0.2712, 0.0, 0.2712, 0.0, 0.5212, 0.7702, 0.0, 1.0, 0.0, 1.0, 0.2712, 0.7702, 0.2712, 0.7702, 0.2712, 1.0, 0.2712, 1.0, 0.5212, 0.7702, 0.5212, 0.7702, 0.5212, 1.0, 0.5212, 1.0, 0.7712, 0.7702, 0.7712, 0.7702, 0.0, 0.7702, 0.2712, 1.0, 0.2712, 1.0, 0.0, 0.7702, 0.2712, 0.7702, 0.5212, 1.0, 0.5212, 1.0, 0.2712, 0.7702, 0.5212, 0.7702, 0.7712, 1.0, 0.7712, 1.0, 0.5212, 0.5202, 0.2712, 0.7702, 0.2712, 0.6452, 0.3962, 0.7702, 0.2712, 0.7702, 0.5212, 0.6452, 0.3962, 0.7702, 0.5212, 0.5202, 0.5212, 0.6452, 0.3962, 0.5202, 0.5212, 0.5202, 0.2712, 0.6452, 0.3962, 0.7702, 0.5212, 0.7702, 0.7712, 0.6452, 0.6462, 0.7702, 0.7712, 0.5202, 0.7712, 0.6452, 0.6462, 0.5202, 0.7712, 0.5202, 0.5212, 0.6452, 0.6462, 0.5202, 0.2712, 0.5202, 0.5212, 0.3952, 0.3962, 0.5202, 0.5212, 0.2702, 0.5212, 0.3952, 0.3962, 0.2702, 0.5212, 0.2702, 0.2712, 0.3952, 0.3962, 0.5202, 0.5212, 0.5202, 0.7712, 0.3952, 0.6462, 0.5202, 0.7712, 0.2702, 0.7712, 0.3952, 0.6462, 0.2702, 0.7712, 0.2702, 0.5212, 0.3952, 0.6462])
me_plane_006.materials.append(mat_sofa_001)
me_plane_006.use_remesh_fix_poles = True
me_plane_006.use_remesh_preserve_attributes = False
me_plane_006.use_mirror_vertex_groups = False
me_plane_006.update()
me_plane_007 = bpy.data.meshes.new('Plane.007')
me_plane_007.from_pydata([(-1.0, -1.0, 0.0), (1.0, -1.0, 0.0), (-1.0, 1.0, 0.0), (1.0, 1.0, 0.0), (-1.0, 1.0, 0.7884), (-1.0, -1.0, 0.7884), (1.0, -1.0, 0.7884), (1.0, 1.0, 0.7884), (-0.7722, -1.0, 0.0), (0.04034, -1.0, 0.0), (0.8529, -1.0, 0.0), (0.8529, 1.0, 0.0), (0.04034, 1.0, 0.0), (-0.7722, 1.0, 0.0), (-0.7722, -1.0, 0.7884), (0.04034, -1.0, 0.7884), (0.8529, -1.0, 0.7884), (0.8529, 1.0, 0.7884), (0.04034, 1.0, 0.7884), (-0.7722, 1.0, 0.7884), (-1.0, 0.8775, 0.0), (-1.0, 0.04236, 0.0), (-1.0, -0.7927, 0.0), (1.0, -0.7927, 0.0), (1.0, 0.04236, 0.0), (1.0, 0.8775, 0.0), (-1.0, 0.8775, 0.7884), (-1.0, 0.04236, 0.7884), (-1.0, -0.7927, 0.7884), (1.0, -0.7927, 0.7884), (1.0, 0.04236, 0.7884), (1.0, 0.8775, 0.7884), (-0.7722, -0.7927, 0.7884), (-0.7722, 0.04236, 0.7884), (-0.7722, 0.8775, 0.7884), (0.04034, -0.7927, 0.7884), (0.04034, 0.04236, 0.5067), (0.04034, 0.8775, 0.7884), (0.8529, -0.7927, 0.7884), (0.8529, 0.04236, 0.7884), (0.8529, 0.8775, 0.7884), (-0.7722, 0.8775, 0.0), (-0.7722, 0.04236, 0.0), (-0.7722, -0.7927, 0.0), (0.04034, 0.8775, 0.0), (0.04034, 0.04236, 0.0), (0.04034, -0.7927, 0.0), (0.8529, 0.8775, 0.0), (0.8529, 0.04236, 0.0), (0.8529, -0.7927, 0.0), (0.4466, -0.3752, 0.5067), (0.4466, 0.4599, 0.5067), (-0.3659, -0.3752, 0.5067), (-0.3659, 0.4599, 0.5067)], [], [(47, 11, 3, 25), (40, 31, 7, 17), (22, 0, 5, 28), (13, 2, 4, 19), (10, 1, 6, 16), (25, 3, 7, 31), (0, 8, 14, 5), (8, 9, 15, 14), (9, 10, 16, 15), (3, 11, 17, 7), (11, 12, 18, 17), (12, 13, 19, 18), (26, 34, 19, 4), (34, 37, 18, 19), (37, 40, 17, 18), (20, 2, 13, 41), (41, 13, 12, 44), (44, 12, 11, 47), (9, 46, 49, 10), (46, 45, 48, 49), (45, 44, 47, 48), (8, 43, 46, 9), (43, 42, 45, 46), (42, 41, 44, 45), (0, 22, 43, 8), (22, 21, 42, 43), (21, 20, 41, 42), (15, 16, 38, 35), (36, 39, 51), (32, 35, 52), (14, 15, 35, 32), (33, 36, 53), (5, 14, 32, 28), (28, 32, 33, 27), (27, 33, 34, 26), (1, 23, 29, 6), (23, 24, 30, 29), (24, 25, 31, 30), (2, 20, 26, 4), (20, 21, 27, 26), (21, 22, 28, 27), (16, 6, 29, 38), (38, 29, 30, 39), (39, 30, 31, 40), (10, 49, 23, 1), (49, 48, 24, 23), (48, 47, 25, 24), (35, 38, 50), (38, 39, 50), (39, 36, 50), (36, 35, 50), (39, 40, 51), (40, 37, 51), (37, 36, 51), (35, 36, 52), (36, 33, 52), (33, 32, 52), (36, 37, 53), (37, 34, 53), (34, 33, 53)])
me_plane_007.polygons.foreach_set('use_smooth', [True] * 60)
_uv = me_plane_007.uv_layers.new(name='UVMap')
_uv.uv.foreach_set('vector', [0.7702, 0.7712, 0.7702, 1.0, 1.0, 1.0, 1.0, 0.7712, 0.7702, 0.7712, 1.0, 0.7712, 1.0, 1.0, 0.7702, 1.0, 0.0, 0.2712, 0.0, 0.0, 0.0, 0.0, 0.0, 0.2712, 0.2702, 1.0, 0.0, 1.0, 0.0, 1.0, 0.2702, 1.0, 0.7702, 0.0, 1.0, 0.0, 1.0, 0.0, 0.7702, 0.0, 1.0, 0.7712, 1.0, 1.0, 1.0, 1.0, 1.0, 0.7712, 0.0, 0.0, 0.2702, 0.0, 0.2702, 0.0, 0.0, 0.0, 0.2702, 0.0, 0.5202, 0.0, 0.5202, 0.0, 0.2702, 0.0, 0.5202, 0.0, 0.7702, 0.0, 0.7702, 0.0, 0.5202, 0.0, 1.0, 1.0, 0.7702, 1.0, 0.7702, 1.0, 1.0, 1.0, 0.7702, 1.0, 0.5202, 1.0, 0.5202, 1.0, 0.7702, 1.0, 0.5202, 1.0, 0.2702, 1.0, 0.2702, 1.0, 0.5202, 1.0, 0.0, 0.7712, 0.2702, 0.7712, 0.2702, 1.0, 0.0, 1.0, 0.2702, 0.7712, 0.5202, 0.7712, 0.5202, 1.0, 0.2702, 1.0, 0.5202, 0.7712, 0.7702, 0.7712, 0.7702, 1.0, 0.5202, 1.0, 0.0, 0.7712, 0.0, 1.0, 0.2702, 1.0, 0.2702, 0.7712, 0.2702, 0.7712, 0.2702, 1.0, 0.5202, 1.0, 0.5202, 0.7712, 0.5202, 0.7712, 0.5202, 1.0, 0.7702, 1.0, 0.7702, 0.7712, 0.5202, 0.0, 0.5202, 0.2712, 0.7702, 0.2712, 0.7702, 0.0, 0.5202, 0.2712, 0.5202, 0.5212, 0.7702, 0.5212, 0.7702, 0.2712, 0.5202, 0.5212, 0.5202, 0.7712, 0.7702, 0.7712, 0.7702, 0.5212, 0.2702, 0.0, 0.2702, 0.2712, 0.5202, 0.2712, 0.5202, 0.0, 0.2702, 0.2712, 0.2702, 0.5212, 0.5202, 0.5212, 0.5202, 0.2712, 0.2702, 0.5212, 0.2702, 0.7712, 0.5202, 0.7712, 0.5202, 0.5212, 0.0, 0.0, 0.0, 0.2712, 0.2702, 0.2712, 0.2702, 0.0, 0.0, 0.2712, 0.0, 0.5212, 0.2702, 0.5212, 0.2702, 0.2712, 0.0, 0.5212, 0.0, 0.7712, 0.2702, 0.7712, 0.2702, 0.5212, 0.5202, 0.0, 0.7702, 0.0, 0.7702, 0.2712, 0.5202, 0.2712, 0.5202, 0.5212, 0.7702, 0.5212, 0.6452, 0.6462, 0.2702, 0.2712, 0.5202, 0.2712, 0.3952, 0.3962, 0.2702, 0.0, 0.5202, 0.0, 0.5202, 0.2712, 0.2702, 0.2712, 0.2702, 0.5212, 0.5202, 0.5212, 0.3952, 0.6462, 0.0, 0.0, 0.2702, 0.0, 0.2702, 0.2712, 0.0, 0.2712, 0.0, 0.2712, 0.2702, 0.2712, 0.2702, 0.5212, 0.0, 0.5212, 0.0, 0.5212, 0.2702, 0.5212, 0.2702, 0.7712, 0.0, 0.7712, 1.0, 0.0, 1.0, 0.2712, 1.0, 0.2712, 1.0, 0.0, 1.0, 0.2712, 1.0, 0.5212, 1.0, 0.5212, 1.0, 0.2712, 1.0, 0.5212, 1.0, 0.7712, 1.0, 0.7712, 1.0, 0.5212, 0.0, 1.0, 0.0, 0.7712, 0.0, 0.7712, 0.0, 1.0, 0.0, 0.7712, 0.0, 0.5212, 0.0, 0.5212, 0.0, 0.7712, 0.0, 0.5212, 0.0, 0.2712, 0.0, 0.2712, 0.0, 0.5212, 0.7702, 0.0, 1.0, 0.0, 1.0, 0.2712, 0.7702, 0.2712, 0.7702, 0.2712, 1.0, 0.2712, 1.0, 0.5212, 0.7702, 0.5212, 0.7702, 0.5212, 1.0, 0.5212, 1.0, 0.7712, 0.7702, 0.7712, 0.7702, 0.0, 0.7702, 0.2712, 1.0, 0.2712, 1.0, 0.0, 0.7702, 0.2712, 0.7702, 0.5212, 1.0, 0.5212, 1.0, 0.2712, 0.7702, 0.5212, 0.7702, 0.7712, 1.0, 0.7712, 1.0, 0.5212, 0.5202, 0.2712, 0.7702, 0.2712, 0.6452, 0.3962, 0.7702, 0.2712, 0.7702, 0.5212, 0.6452, 0.3962, 0.7702, 0.5212, 0.5202, 0.5212, 0.6452, 0.3962, 0.5202, 0.5212, 0.5202, 0.2712, 0.6452, 0.3962, 0.7702, 0.5212, 0.7702, 0.7712, 0.6452, 0.6462, 0.7702, 0.7712, 0.5202, 0.7712, 0.6452, 0.6462, 0.5202, 0.7712, 0.5202, 0.5212, 0.6452, 0.6462, 0.5202, 0.2712, 0.5202, 0.5212, 0.3952, 0.3962, 0.5202, 0.5212, 0.2702, 0.5212, 0.3952, 0.3962, 0.2702, 0.5212, 0.2702, 0.2712, 0.3952, 0.3962, 0.5202, 0.5212, 0.5202, 0.7712, 0.3952, 0.6462, 0.5202, 0.7712, 0.2702, 0.7712, 0.3952, 0.6462, 0.2702, 0.7712, 0.2702, 0.5212, 0.3952, 0.6462])
me_plane_007.materials.append(mat_sofa_001)
me_plane_007.use_remesh_fix_poles = True
me_plane_007.use_remesh_preserve_attributes = False
me_plane_007.use_mirror_vertex_groups = False
me_plane_007.update()
me_plane_008 = bpy.data.meshes.new('Plane.008')
me_plane_008.from_pydata([(-1.0, -1.0, 0.0), (1.0, -1.0, 0.0), (-1.0, 1.0, 0.0), (1.0, 1.0, 0.0), (-1.0, 1.0, 0.7884), (-1.0, -1.0, 0.7884), (1.0, -1.0, 0.7884), (1.0, 1.0, 0.7884), (-0.7722, -1.0, 0.0), (0.04034, -1.0, 0.0), (0.8529, -1.0, 0.0), (0.8529, 1.0, 0.0), (0.04034, 1.0, 0.0), (-0.7722, 1.0, 0.0), (-0.7722, -1.0, 0.7884), (0.04034, -1.0, 0.7884), (0.8529, -1.0, 0.7884), (0.8529, 1.0, 0.7884), (0.04034, 1.0, 0.7884), (-0.7722, 1.0, 0.7884), (-1.0, 0.8775, 0.0), (-1.0, 0.04236, 0.0), (-1.0, -0.7927, 0.0), (1.0, -0.7927, 0.0), (1.0, 0.04236, 0.0), (1.0, 0.8775, 0.0), (-1.0, 0.8775, 0.7884), (-1.0, 0.04236, 0.7884), (-1.0, -0.7927, 0.7884), (1.0, -0.7927, 0.7884), (1.0, 0.04236, 0.7884), (1.0, 0.8775, 0.7884), (-0.7722, -0.7927, 0.7884), (-0.7722, 0.04236, 0.7884), (-0.7722, 0.8775, 0.7884), (0.04034, -0.7927, 0.7884), (0.04034, 0.04236, 0.5067), (0.04034, 0.8775, 0.7884), (0.8529, -0.7927, 0.7884), (0.8529, 0.04236, 0.7884), (0.8529, 0.8775, 0.7884), (-0.7722, 0.8775, 0.0), (-0.7722, 0.04236, 0.0), (-0.7722, -0.7927, 0.0), (0.04034, 0.8775, 0.0), (0.04034, 0.04236, 0.0), (0.04034, -0.7927, 0.0), (0.8529, 0.8775, 0.0), (0.8529, 0.04236, 0.0), (0.8529, -0.7927, 0.0), (0.4466, -0.3752, 0.5067), (0.4466, 0.4599, 0.5067), (-0.3659, -0.3752, 0.5067), (-0.3659, 0.4599, 0.5067)], [], [(47, 11, 3, 25), (40, 31, 7, 17), (22, 0, 5, 28), (13, 2, 4, 19), (10, 1, 6, 16), (25, 3, 7, 31), (0, 8, 14, 5), (8, 9, 15, 14), (9, 10, 16, 15), (3, 11, 17, 7), (11, 12, 18, 17), (12, 13, 19, 18), (26, 34, 19, 4), (34, 37, 18, 19), (37, 40, 17, 18), (20, 2, 13, 41), (41, 13, 12, 44), (44, 12, 11, 47), (9, 46, 49, 10), (46, 45, 48, 49), (45, 44, 47, 48), (8, 43, 46, 9), (43, 42, 45, 46), (42, 41, 44, 45), (0, 22, 43, 8), (22, 21, 42, 43), (21, 20, 41, 42), (15, 16, 38, 35), (36, 39, 51), (32, 35, 52), (14, 15, 35, 32), (33, 36, 53), (5, 14, 32, 28), (28, 32, 33, 27), (27, 33, 34, 26), (1, 23, 29, 6), (23, 24, 30, 29), (24, 25, 31, 30), (2, 20, 26, 4), (20, 21, 27, 26), (21, 22, 28, 27), (16, 6, 29, 38), (38, 29, 30, 39), (39, 30, 31, 40), (10, 49, 23, 1), (49, 48, 24, 23), (48, 47, 25, 24), (35, 38, 50), (38, 39, 50), (39, 36, 50), (36, 35, 50), (39, 40, 51), (40, 37, 51), (37, 36, 51), (35, 36, 52), (36, 33, 52), (33, 32, 52), (36, 37, 53), (37, 34, 53), (34, 33, 53)])
me_plane_008.polygons.foreach_set('use_smooth', [True] * 60)
_uv = me_plane_008.uv_layers.new(name='UVMap')
_uv.uv.foreach_set('vector', [0.7702, 0.7712, 0.7702, 1.0, 1.0, 1.0, 1.0, 0.7712, 0.7702, 0.7712, 1.0, 0.7712, 1.0, 1.0, 0.7702, 1.0, 0.0, 0.2712, 0.0, 0.0, 0.0, 0.0, 0.0, 0.2712, 0.2702, 1.0, 0.0, 1.0, 0.0, 1.0, 0.2702, 1.0, 0.7702, 0.0, 1.0, 0.0, 1.0, 0.0, 0.7702, 0.0, 1.0, 0.7712, 1.0, 1.0, 1.0, 1.0, 1.0, 0.7712, 0.0, 0.0, 0.2702, 0.0, 0.2702, 0.0, 0.0, 0.0, 0.2702, 0.0, 0.5202, 0.0, 0.5202, 0.0, 0.2702, 0.0, 0.5202, 0.0, 0.7702, 0.0, 0.7702, 0.0, 0.5202, 0.0, 1.0, 1.0, 0.7702, 1.0, 0.7702, 1.0, 1.0, 1.0, 0.7702, 1.0, 0.5202, 1.0, 0.5202, 1.0, 0.7702, 1.0, 0.5202, 1.0, 0.2702, 1.0, 0.2702, 1.0, 0.5202, 1.0, 0.0, 0.7712, 0.2702, 0.7712, 0.2702, 1.0, 0.0, 1.0, 0.2702, 0.7712, 0.5202, 0.7712, 0.5202, 1.0, 0.2702, 1.0, 0.5202, 0.7712, 0.7702, 0.7712, 0.7702, 1.0, 0.5202, 1.0, 0.0, 0.7712, 0.0, 1.0, 0.2702, 1.0, 0.2702, 0.7712, 0.2702, 0.7712, 0.2702, 1.0, 0.5202, 1.0, 0.5202, 0.7712, 0.5202, 0.7712, 0.5202, 1.0, 0.7702, 1.0, 0.7702, 0.7712, 0.5202, 0.0, 0.5202, 0.2712, 0.7702, 0.2712, 0.7702, 0.0, 0.5202, 0.2712, 0.5202, 0.5212, 0.7702, 0.5212, 0.7702, 0.2712, 0.5202, 0.5212, 0.5202, 0.7712, 0.7702, 0.7712, 0.7702, 0.5212, 0.2702, 0.0, 0.2702, 0.2712, 0.5202, 0.2712, 0.5202, 0.0, 0.2702, 0.2712, 0.2702, 0.5212, 0.5202, 0.5212, 0.5202, 0.2712, 0.2702, 0.5212, 0.2702, 0.7712, 0.5202, 0.7712, 0.5202, 0.5212, 0.0, 0.0, 0.0, 0.2712, 0.2702, 0.2712, 0.2702, 0.0, 0.0, 0.2712, 0.0, 0.5212, 0.2702, 0.5212, 0.2702, 0.2712, 0.0, 0.5212, 0.0, 0.7712, 0.2702, 0.7712, 0.2702, 0.5212, 0.5202, 0.0, 0.7702, 0.0, 0.7702, 0.2712, 0.5202, 0.2712, 0.5202, 0.5212, 0.7702, 0.5212, 0.6452, 0.6462, 0.2702, 0.2712, 0.5202, 0.2712, 0.3952, 0.3962, 0.2702, 0.0, 0.5202, 0.0, 0.5202, 0.2712, 0.2702, 0.2712, 0.2702, 0.5212, 0.5202, 0.5212, 0.3952, 0.6462, 0.0, 0.0, 0.2702, 0.0, 0.2702, 0.2712, 0.0, 0.2712, 0.0, 0.2712, 0.2702, 0.2712, 0.2702, 0.5212, 0.0, 0.5212, 0.0, 0.5212, 0.2702, 0.5212, 0.2702, 0.7712, 0.0, 0.7712, 1.0, 0.0, 1.0, 0.2712, 1.0, 0.2712, 1.0, 0.0, 1.0, 0.2712, 1.0, 0.5212, 1.0, 0.5212, 1.0, 0.2712, 1.0, 0.5212, 1.0, 0.7712, 1.0, 0.7712, 1.0, 0.5212, 0.0, 1.0, 0.0, 0.7712, 0.0, 0.7712, 0.0, 1.0, 0.0, 0.7712, 0.0, 0.5212, 0.0, 0.5212, 0.0, 0.7712, 0.0, 0.5212, 0.0, 0.2712, 0.0, 0.2712, 0.0, 0.5212, 0.7702, 0.0, 1.0, 0.0, 1.0, 0.2712, 0.7702, 0.2712, 0.7702, 0.2712, 1.0, 0.2712, 1.0, 0.5212, 0.7702, 0.5212, 0.7702, 0.5212, 1.0, 0.5212, 1.0, 0.7712, 0.7702, 0.7712, 0.7702, 0.0, 0.7702, 0.2712, 1.0, 0.2712, 1.0, 0.0, 0.7702, 0.2712, 0.7702, 0.5212, 1.0, 0.5212, 1.0, 0.2712, 0.7702, 0.5212, 0.7702, 0.7712, 1.0, 0.7712, 1.0, 0.5212, 0.5202, 0.2712, 0.7702, 0.2712, 0.6452, 0.3962, 0.7702, 0.2712, 0.7702, 0.5212, 0.6452, 0.3962, 0.7702, 0.5212, 0.5202, 0.5212, 0.6452, 0.3962, 0.5202, 0.5212, 0.5202, 0.2712, 0.6452, 0.3962, 0.7702, 0.5212, 0.7702, 0.7712, 0.6452, 0.6462, 0.7702, 0.7712, 0.5202, 0.7712, 0.6452, 0.6462, 0.5202, 0.7712, 0.5202, 0.5212, 0.6452, 0.6462, 0.5202, 0.2712, 0.5202, 0.5212, 0.3952, 0.3962, 0.5202, 0.5212, 0.2702, 0.5212, 0.3952, 0.3962, 0.2702, 0.5212, 0.2702, 0.2712, 0.3952, 0.3962, 0.5202, 0.5212, 0.5202, 0.7712, 0.3952, 0.6462, 0.5202, 0.7712, 0.2702, 0.7712, 0.3952, 0.6462, 0.2702, 0.7712, 0.2702, 0.5212, 0.3952, 0.6462])
me_plane_008.materials.append(mat_sofa_001)
me_plane_008.use_remesh_fix_poles = True
me_plane_008.use_remesh_preserve_attributes = False
me_plane_008.use_mirror_vertex_groups = False
me_plane_008.update()
me_plane_009 = bpy.data.meshes.new('Plane.009')
me_plane_009.from_pydata([(-1.0, -1.0, 0.0), (1.0, -1.0, 0.0), (-1.0, 1.0, 0.0), (1.0, 1.0, 0.0), (-1.0, 1.0, 0.7884), (-1.0, -1.0, 0.7884), (1.0, -1.0, 0.7884), (1.0, 1.0, 0.7884), (-0.7722, -1.0, 0.0), (0.04034, -1.0, 0.0), (0.8529, -1.0, 0.0), (0.8529, 1.0, 0.0), (0.04034, 1.0, 0.0), (-0.7722, 1.0, 0.0), (-0.7722, -1.0, 0.7884), (0.04034, -1.0, 0.7884), (0.8529, -1.0, 0.7884), (0.8529, 1.0, 0.7884), (0.04034, 1.0, 0.7884), (-0.7722, 1.0, 0.7884), (-1.0, 0.8775, 0.0), (-1.0, 0.04236, 0.0), (-1.0, -0.7927, 0.0), (1.0, -0.7927, 0.0), (1.0, 0.04236, 0.0), (1.0, 0.8775, 0.0), (-1.0, 0.8775, 0.7884), (-1.0, 0.04236, 0.7884), (-1.0, -0.7927, 0.7884), (1.0, -0.7927, 0.7884), (1.0, 0.04236, 0.7884), (1.0, 0.8775, 0.7884), (-0.7722, -0.7927, 0.7884), (-0.7722, 0.04236, 0.7884), (-0.7722, 0.8775, 0.7884), (0.04034, -0.7927, 0.7884), (0.04034, 0.04236, 0.5067), (0.04034, 0.8775, 0.7884), (0.8529, -0.7927, 0.7884), (0.8529, 0.04236, 0.7884), (0.8529, 0.8775, 0.7884), (-0.7722, 0.8775, 0.0), (-0.7722, 0.04236, 0.0), (-0.7722, -0.7927, 0.0), (0.04034, 0.8775, 0.0), (0.04034, 0.04236, 0.0), (0.04034, -0.7927, 0.0), (0.8529, 0.8775, 0.0), (0.8529, 0.04236, 0.0), (0.8529, -0.7927, 0.0), (0.4466, -0.3752, 0.5067), (0.4466, 0.4599, 0.5067), (-0.3659, -0.3752, 0.5067), (-0.3659, 0.4599, 0.5067)], [], [(47, 11, 3, 25), (40, 31, 7, 17), (22, 0, 5, 28), (13, 2, 4, 19), (10, 1, 6, 16), (25, 3, 7, 31), (0, 8, 14, 5), (8, 9, 15, 14), (9, 10, 16, 15), (3, 11, 17, 7), (11, 12, 18, 17), (12, 13, 19, 18), (26, 34, 19, 4), (34, 37, 18, 19), (37, 40, 17, 18), (20, 2, 13, 41), (41, 13, 12, 44), (44, 12, 11, 47), (9, 46, 49, 10), (46, 45, 48, 49), (45, 44, 47, 48), (8, 43, 46, 9), (43, 42, 45, 46), (42, 41, 44, 45), (0, 22, 43, 8), (22, 21, 42, 43), (21, 20, 41, 42), (15, 16, 38, 35), (36, 39, 51), (32, 35, 52), (14, 15, 35, 32), (33, 36, 53), (5, 14, 32, 28), (28, 32, 33, 27), (27, 33, 34, 26), (1, 23, 29, 6), (23, 24, 30, 29), (24, 25, 31, 30), (2, 20, 26, 4), (20, 21, 27, 26), (21, 22, 28, 27), (16, 6, 29, 38), (38, 29, 30, 39), (39, 30, 31, 40), (10, 49, 23, 1), (49, 48, 24, 23), (48, 47, 25, 24), (35, 38, 50), (38, 39, 50), (39, 36, 50), (36, 35, 50), (39, 40, 51), (40, 37, 51), (37, 36, 51), (35, 36, 52), (36, 33, 52), (33, 32, 52), (36, 37, 53), (37, 34, 53), (34, 33, 53)])
me_plane_009.polygons.foreach_set('use_smooth', [True] * 60)
_uv = me_plane_009.uv_layers.new(name='UVMap')
_uv.uv.foreach_set('vector', [0.7702, 0.7712, 0.7702, 1.0, 1.0, 1.0, 1.0, 0.7712, 0.7702, 0.7712, 1.0, 0.7712, 1.0, 1.0, 0.7702, 1.0, 0.0, 0.2712, 0.0, 0.0, 0.0, 0.0, 0.0, 0.2712, 0.2702, 1.0, 0.0, 1.0, 0.0, 1.0, 0.2702, 1.0, 0.7702, 0.0, 1.0, 0.0, 1.0, 0.0, 0.7702, 0.0, 1.0, 0.7712, 1.0, 1.0, 1.0, 1.0, 1.0, 0.7712, 0.0, 0.0, 0.2702, 0.0, 0.2702, 0.0, 0.0, 0.0, 0.2702, 0.0, 0.5202, 0.0, 0.5202, 0.0, 0.2702, 0.0, 0.5202, 0.0, 0.7702, 0.0, 0.7702, 0.0, 0.5202, 0.0, 1.0, 1.0, 0.7702, 1.0, 0.7702, 1.0, 1.0, 1.0, 0.7702, 1.0, 0.5202, 1.0, 0.5202, 1.0, 0.7702, 1.0, 0.5202, 1.0, 0.2702, 1.0, 0.2702, 1.0, 0.5202, 1.0, 0.0, 0.7712, 0.2702, 0.7712, 0.2702, 1.0, 0.0, 1.0, 0.2702, 0.7712, 0.5202, 0.7712, 0.5202, 1.0, 0.2702, 1.0, 0.5202, 0.7712, 0.7702, 0.7712, 0.7702, 1.0, 0.5202, 1.0, 0.0, 0.7712, 0.0, 1.0, 0.2702, 1.0, 0.2702, 0.7712, 0.2702, 0.7712, 0.2702, 1.0, 0.5202, 1.0, 0.5202, 0.7712, 0.5202, 0.7712, 0.5202, 1.0, 0.7702, 1.0, 0.7702, 0.7712, 0.5202, 0.0, 0.5202, 0.2712, 0.7702, 0.2712, 0.7702, 0.0, 0.5202, 0.2712, 0.5202, 0.5212, 0.7702, 0.5212, 0.7702, 0.2712, 0.5202, 0.5212, 0.5202, 0.7712, 0.7702, 0.7712, 0.7702, 0.5212, 0.2702, 0.0, 0.2702, 0.2712, 0.5202, 0.2712, 0.5202, 0.0, 0.2702, 0.2712, 0.2702, 0.5212, 0.5202, 0.5212, 0.5202, 0.2712, 0.2702, 0.5212, 0.2702, 0.7712, 0.5202, 0.7712, 0.5202, 0.5212, 0.0, 0.0, 0.0, 0.2712, 0.2702, 0.2712, 0.2702, 0.0, 0.0, 0.2712, 0.0, 0.5212, 0.2702, 0.5212, 0.2702, 0.2712, 0.0, 0.5212, 0.0, 0.7712, 0.2702, 0.7712, 0.2702, 0.5212, 0.5202, 0.0, 0.7702, 0.0, 0.7702, 0.2712, 0.5202, 0.2712, 0.5202, 0.5212, 0.7702, 0.5212, 0.6452, 0.6462, 0.2702, 0.2712, 0.5202, 0.2712, 0.3952, 0.3962, 0.2702, 0.0, 0.5202, 0.0, 0.5202, 0.2712, 0.2702, 0.2712, 0.2702, 0.5212, 0.5202, 0.5212, 0.3952, 0.6462, 0.0, 0.0, 0.2702, 0.0, 0.2702, 0.2712, 0.0, 0.2712, 0.0, 0.2712, 0.2702, 0.2712, 0.2702, 0.5212, 0.0, 0.5212, 0.0, 0.5212, 0.2702, 0.5212, 0.2702, 0.7712, 0.0, 0.7712, 1.0, 0.0, 1.0, 0.2712, 1.0, 0.2712, 1.0, 0.0, 1.0, 0.2712, 1.0, 0.5212, 1.0, 0.5212, 1.0, 0.2712, 1.0, 0.5212, 1.0, 0.7712, 1.0, 0.7712, 1.0, 0.5212, 0.0, 1.0, 0.0, 0.7712, 0.0, 0.7712, 0.0, 1.0, 0.0, 0.7712, 0.0, 0.5212, 0.0, 0.5212, 0.0, 0.7712, 0.0, 0.5212, 0.0, 0.2712, 0.0, 0.2712, 0.0, 0.5212, 0.7702, 0.0, 1.0, 0.0, 1.0, 0.2712, 0.7702, 0.2712, 0.7702, 0.2712, 1.0, 0.2712, 1.0, 0.5212, 0.7702, 0.5212, 0.7702, 0.5212, 1.0, 0.5212, 1.0, 0.7712, 0.7702, 0.7712, 0.7702, 0.0, 0.7702, 0.2712, 1.0, 0.2712, 1.0, 0.0, 0.7702, 0.2712, 0.7702, 0.5212, 1.0, 0.5212, 1.0, 0.2712, 0.7702, 0.5212, 0.7702, 0.7712, 1.0, 0.7712, 1.0, 0.5212, 0.5202, 0.2712, 0.7702, 0.2712, 0.6452, 0.3962, 0.7702, 0.2712, 0.7702, 0.5212, 0.6452, 0.3962, 0.7702, 0.5212, 0.5202, 0.5212, 0.6452, 0.3962, 0.5202, 0.5212, 0.5202, 0.2712, 0.6452, 0.3962, 0.7702, 0.5212, 0.7702, 0.7712, 0.6452, 0.6462, 0.7702, 0.7712, 0.5202, 0.7712, 0.6452, 0.6462, 0.5202, 0.7712, 0.5202, 0.5212, 0.6452, 0.6462, 0.5202, 0.2712, 0.5202, 0.5212, 0.3952, 0.3962, 0.5202, 0.5212, 0.2702, 0.5212, 0.3952, 0.3962, 0.2702, 0.5212, 0.2702, 0.2712, 0.3952, 0.3962, 0.5202, 0.5212, 0.5202, 0.7712, 0.3952, 0.6462, 0.5202, 0.7712, 0.2702, 0.7712, 0.3952, 0.6462, 0.2702, 0.7712, 0.2702, 0.5212, 0.3952, 0.6462])
me_plane_009.materials.append(mat_sofa_001)
me_plane_009.use_remesh_fix_poles = True
me_plane_009.use_remesh_preserve_attributes = False
me_plane_009.use_mirror_vertex_groups = False
me_plane_009.update()
me_plane_012 = bpy.data.meshes.new('Plane.012')
me_plane_012.from_pydata([(-1.128, -0.6543, -0.1211), (0.8719, -0.6543, -0.1211), (-1.128, 1.346, -0.1211), (0.8719, 1.346, -0.1211), (-1.128, -0.6543, -0.1211), (0.8719, -0.6543, -0.1211), (-1.128, 1.346, -0.1211), (0.8719, 1.346, -0.1211), (-1.128, -0.6543, -0.1045), (0.8719, -0.6543, -0.1045), (-1.128, 1.346, -0.1045), (0.8719, 1.346, -0.1045), (-0.9976, 1.215, -0.1045), (-0.9976, -0.5237, -0.1045), (0.7717, -0.4493, -0.3156), (0.6861, 1.138, -0.1018), (-0.9976, 0.3457, -0.1045), (-0.09776, -0.4493, -0.3156), (0.7165, 0.3433, -0.3129), (-0.1833, 1.138, -0.1018), (-0.153, 0.3433, -0.3129), (-0.9015, -0.3588, 0.201), (-0.9459, -0.5382, 0.1331), (-1.073, -0.4135, 0.125), (-0.9623, -0.5586, 0.115), (-1.133, -0.6481, -0.05488), (-1.075, -0.4157, 0.1231), (0.5834, -0.3588, 0.201), (0.7621, -0.4104, 0.1323), (0.634, -0.5382, 0.1331), (0.7804, -0.4291, 0.1158), (0.8669, -0.6481, -0.05488), (0.6541, -0.5586, 0.115), (-0.9498, 1.297, 0.1239), (-1.075, 1.175, 0.1231), (-1.133, 1.352, -0.05488), (-0.9497, 1.297, 0.1241), (-0.9015, 1.126, 0.201), (-1.073, 1.173, 0.125), (0.5834, 1.126, 0.201), (0.6379, 1.297, 0.1241), (0.7621, 1.17, 0.1323), (0.638, 1.297, 0.1239), (0.8669, 1.352, -0.05488), (0.7804, 1.185, 0.1158), (-0.9015, 1.126, -0.1415), (-0.9015, -0.3588, -0.1415), (0.5834, -0.3588, -0.1415), (0.5834, 1.126, -0.1415), (0.867, -0.6905, -0.05925), (0.8766, 1.309, -0.08029), (-1.123, 1.382, -0.08067), (-1.133, -0.6176, -0.05963)], [], [(0, 1, 3, 2), (6, 7, 52, 49), (3, 7, 6, 2), (0, 4, 5, 1), (1, 5, 7, 3), (2, 6, 4, 0), (28, 41, 44, 30), (9, 11, 15, 18, 14), (40, 36, 33, 42), (35, 25, 8, 10), (20, 18, 15, 19), (10, 8, 13, 16, 12), (11, 10, 12, 19, 15), (8, 9, 14, 17, 13), (16, 20, 19, 12), (13, 17, 20, 16), (17, 14, 18, 20), (22, 29, 32, 24), (27, 21, 46, 47), (31, 43, 11, 9), (43, 35, 10, 11), (25, 31, 9, 8), (21, 22, 23), (24, 25, 26), (27, 28, 29), (30, 31, 32), (33, 34, 35), (36, 37, 38), (39, 40, 41), (42, 43, 44), (33, 36, 38, 34), (37, 21, 23, 38), (22, 24, 26, 23), (25, 35, 34, 26), (21, 27, 29, 22), (28, 30, 32, 29), (31, 25, 24, 32), (27, 39, 41, 28), (40, 42, 44, 41), (43, 31, 30, 44), (39, 37, 36, 40), (35, 43, 42, 33), (38, 23, 26, 34), (46, 45, 48, 47), (21, 37, 45, 46), (37, 39, 48, 45), (39, 27, 47, 48), (50, 49, 52, 51), (5, 4, 50, 51), (7, 5, 51, 52), (4, 6, 49, 50)])
me_plane_012.polygons.foreach_set('use_smooth', [True] * 51)
me_plane_012.polygons.foreach_set('material_index', [0, 0, 0, 0, 0, 0, 0, 0, 0, 0, 0, 0, 0, 0, 0, 0, 0, 0, 0, 0, 0, 0, 0, 0, 0, 0, 0, 0, 0, 0, 0, 0, 0, 0, 0, 0, 0, 0, 0, 0, 0, 0, 0, 0, 0, 0, 0, 1, 0, 0, 0])
_uv = me_plane_012.uv_layers.new(name='UVMap')
_uv.uv.foreach_set('vector', [0.0, 0.0, 1.0, 0.0, 1.0, 1.0, 0.0, 1.0, 0.0, 1.0, 1.0, 1.0, 1.0, 1.0, 0.0, 1.0, 1.0, 1.0, 1.0, 1.0, 0.0, 1.0, 0.0, 1.0, 0.0, 0.0, 0.0, 0.0, 1.0, 0.0, 1.0, 0.0, 1.0, 0.0, 1.0, 0.0, 1.0, 1.0, 1.0, 1.0, 0.0, 1.0, 0.0, 1.0, 0.0, 0.0, 0.0, 0.0, 0.9571, 0.1072, 0.9571, 0.8975, 0.9654, 0.9058, 0.9654, 0.09893, 1.0, 0.0, 1.0, 1.0, 0.9347, 0.9347, 0.9347, 0.5, 0.9347, 0.06527, 0.8945, 0.9612, 0.1008, 0.9612, 0.1007, 0.9613, 0.8946, 0.9613, 0.0, 1.0, 0.0, 0.0, 0.0, 0.0, 0.0, 1.0, 0.5, 0.5, 0.9347, 0.5, 0.9347, 0.9347, 0.5, 0.9347, 0.0, 1.0, 0.0, 0.0, 0.06527, 0.06527, 0.06527, 0.5, 0.06527, 0.9347, 1.0, 1.0, 0.0, 1.0, 0.06527, 0.9347, 0.5, 0.9347, 0.9347, 0.9347, 0.0, 0.0, 1.0, 0.0, 0.9347, 0.06527, 0.5, 0.06527, 0.06527, 0.06527, 0.06527, 0.5, 0.5, 0.5, 0.5, 0.9347, 0.06527, 0.9347, 0.06527, 0.06527, 0.5, 0.06527, 0.5, 0.5, 0.06527, 0.5, 0.5, 0.06527, 0.9347, 0.06527, 0.9347, 0.5, 0.5, 0.5, 0.1031, 0.0433, 0.8931, 0.0433, 0.9022, 0.03419, 0.09399, 0.03419, 0.8712, 0.1288, 0.1288, 0.1288, 0.1288, 0.1288, 0.8712, 0.1288, 1.0, 0.0, 1.0, 1.0, 1.0, 1.0, 1.0, 0.0, 1.0, 1.0, 0.0, 1.0, 0.0, 1.0, 1.0, 1.0, 0.0, 0.0, 1.0, 0.0, 1.0, 0.0, 0.0, 0.0, 0.1288, 0.1288, 0.1031, 0.0433, 0.03923, 0.1061, 0.09399, 0.03419, 0.0, 0.0, 0.03826, 0.1052, 0.8712, 0.1288, 0.9571, 0.1072, 0.8931, 0.0433, 0.9654, 0.09893, 1.0, 0.0, 0.9022, 0.03419, 0.1007, 0.9613, 0.03826, 0.9005, 0.0, 1.0, 0.1008, 0.9612, 0.1288, 0.8712, 0.03923, 0.8995, 0.8712, 0.8712, 0.8945, 0.9612, 0.9571, 0.8975, 0.8946, 0.9613, 1.0, 1.0, 0.9654, 0.9058, 0.1007, 0.9613, 0.1008, 0.9612, 0.03923, 0.8995, 0.03826, 0.9005, 0.1288, 0.8712, 0.1288, 0.1288, 0.03923, 0.1061, 0.03923, 0.8995, 0.1031, 0.0433, 0.09399, 0.03419, 0.03826, 0.1052, 0.03923, 0.1061, 0.0, 0.0, 0.0, 1.0, 0.03826, 0.9005, 0.03826, 0.1052, 0.1288, 0.1288, 0.8712, 0.1288, 0.8931, 0.0433, 0.1031, 0.0433, 0.9571, 0.1072, 0.9654, 0.09893, 0.9022, 0.03419, 0.8931, 0.0433, 1.0, 0.0, 0.0, 0.0, 0.09399, 0.03419, 0.9022, 0.03419, 0.8712, 0.1288, 0.8712, 0.8712, 0.9571, 0.8975, 0.9571, 0.1072, 0.8945, 0.9612, 0.8946, 0.9613, 0.9654, 0.9058, 0.9571, 0.8975, 1.0, 1.0, 1.0, 0.0, 0.9654, 0.09893, 0.9654, 0.9058, 0.8712, 0.8712, 0.1288, 0.8712, 0.1008, 0.9612, 0.8945, 0.9612, 0.0, 1.0, 1.0, 1.0, 0.8946, 0.9613, 0.1007, 0.9613, 0.03923, 0.8995, 0.03923, 0.1061, 0.03826, 0.1052, 0.03826, 0.9005, 0.1288, 0.1288, 0.1288, 0.8712, 0.8712, 0.8712, 0.8712, 0.1288, 0.1288, 0.1288, 0.1288, 0.8712, 0.1288, 0.8712, 0.1288, 0.1288, 0.1288, 0.8712, 0.8712, 0.8712, 0.8712, 0.8712, 0.1288, 0.8712, 0.8712, 0.8712, 0.8712, 0.1288, 0.8712, 0.1288, 0.8712, 0.8712, 0.0, 0.0, 0.0, 1.0, 1.0, 1.0, 1.0, 0.0, 1.0, 0.0, 0.0, 0.0, 0.0, 0.0, 1.0, 0.0, 1.0, 1.0, 1.0, 0.0, 1.0, 0.0, 1.0, 1.0, 0.0, 0.0, 0.0, 1.0, 0.0, 1.0, 0.0, 0.0])
me_plane_012.materials.append(mat_tv)
me_plane_012.materials.append(mat_picture)
me_plane_012.use_remesh_fix_poles = True
me_plane_012.use_remesh_preserve_attributes = False
me_plane_012.use_mirror_vertex_groups = False
me_plane_012.update()
me_plane_013 = bpy.data.meshes.new('Plane.013')
me_plane_013.from_pydata([(-0.8147, -1.0, 0.1853), (0.8147, -1.0, 0.1853), (-1.0, 1.0, 0.0), (1.0, 1.0, 0.0), (-1.0, 1.0, 1.043), (-0.8147, -1.0, 0.8578), (0.8147, -1.0, 0.8578), (1.0, 1.0, 1.043), (-1.0, -1.0, 0.0), (1.0, -1.0, 0.0), (-1.0, -1.0, 1.043), (1.0, -1.0, 1.043), (-0.8147, 0.3112, 0.1853), (0.8147, 0.3112, 0.1853), (-0.8147, 0.3112, 0.8578), (0.8147, 0.3112, 0.8578)], [], [(8, 2, 3, 9), (10, 11, 7, 4), (3, 2, 4, 7), (1, 6, 15, 13), (9, 3, 7, 11), (2, 8, 10, 4), (1, 0, 8, 9), (5, 6, 11, 10), (6, 1, 9, 11), (0, 5, 10, 8), (12, 13, 15, 14), (0, 1, 13, 12), (5, 0, 12, 14), (6, 5, 14, 15)])
me_plane_013.polygons.foreach_set('use_smooth', [True] * 14)
_uv = me_plane_013.uv_layers.new(name='UVMap')
_uv.uv.foreach_set('vector', [7.73e-08, 0.3766, 0.0, 7.856e-08, 0.3706, 0.0, 0.3706, 0.3766, 0.0, 0.3766, 0.3706, 0.3766, 0.3706, 0.7531, 7.73e-08, 0.7531, 0.5638, 0.6136, 0.5638, 0.9901, 0.3706, 0.9901, 0.3706, 0.6136, 0.9313, 0.9302, 0.8067, 0.9302, 0.8067, 0.6834, 0.9313, 0.6834, 0.8067, 0.3766, 0.8067, 0.0, 1.0, 0.0, 1.0, 0.3766, 0.8067, 0.3766, 0.8067, 0.7531, 0.6135, 0.7531, 0.6135, 0.3766, 0.6478, 0.03489, 0.6478, 0.3417, 0.6135, 0.3766, 0.6135, 8.978e-08, 0.7724, 0.3417, 0.7724, 0.03489, 0.8067, 0.0, 0.8067, 0.3766, 0.7724, 0.03489, 0.6478, 0.03489, 0.6135, 8.978e-08, 0.8067, 0.0, 0.6478, 0.3417, 0.7724, 0.3417, 0.8067, 0.3766, 0.6135, 0.3766, 0.8067, 0.6834, 0.8067, 0.3766, 0.9313, 0.3766, 0.9313, 0.6834, 0.6135, 0.0, 0.6135, 0.3068, 0.3706, 0.3068, 0.3706, 8.978e-08, 0.0, 0.7531, 0.1246, 0.7531, 0.1246, 1.0, 6.626e-08, 1.0, 0.6135, 0.3068, 0.6135, 0.6136, 0.3706, 0.6136, 0.3706, 0.3068])
me_plane_013.materials.append(mat_stand)
me_plane_013.use_remesh_fix_poles = True
me_plane_013.use_remesh_preserve_attributes = False
me_plane_013.use_mirror_vertex_groups = False
me_plane_013.update()
me_screenshot_20200802_203901_001 = bpy.data.meshes.new('Screenshot_20200802-203901.001')
me_screenshot_20200802_203901_001.from_pydata([(-0.2812, -0.5, 0.0), (0.2812, -0.5, 0.0), (-0.2812, 0.5, 0.0), (0.2812, 0.5, 0.0)], [], [(0, 1, 3, 2)])
_uv = me_screenshot_20200802_203901_001.uv_layers.new(name='UVMap')
_uv.uv.foreach_set('vector', [0.0, 0.0, 1.0, 0.0, 1.0, 1.0, 0.0, 1.0])
me_screenshot_20200802_203901_001.materials.append(mat_screenshot_20200802_203901)
me_screenshot_20200802_203901_001.use_remesh_fix_poles = True
me_screenshot_20200802_203901_001.use_remesh_preserve_attributes = False
me_screenshot_20200802_203901_001.use_mirror_vertex_groups = False
me_screenshot_20200802_203901_001.update()

# ---- objects
ob_camera = bpy.data.objects.new('Camera', cam_camera)
ob_plane = bpy.data.objects.new('Plane', me_plane)
ob_couch = bpy.data.objects.new('couch', me_plane_001)
ob_plane_001 = bpy.data.objects.new('Plane.001', me_plane_002)
ob_d = bpy.data.objects.new('D', me_plane_003)
ob_d_001 = bpy.data.objects.new('D.001', me_plane_005)
ob_d_002 = bpy.data.objects.new('D.002', me_plane_006)
ob_d_003 = bpy.data.objects.new('D.003', me_plane_007)
ob_d_004 = bpy.data.objects.new('D.004', me_plane_008)
ob_d_005 = bpy.data.objects.new('D.005', me_plane_009)
ob_plane_002 = bpy.data.objects.new('Plane.002', me_plane_012)
ob_plane_003 = bpy.data.objects.new('Plane.003', me_plane_013)
ob_area = bpy.data.objects.new('Area', light_area)
ob_screenshot_20200802_203901 = bpy.data.objects.new('Screenshot_20200802-203901', me_screenshot_20200802_203901_001)

# ---- transforms, parenting, visibility, modifiers, constraints
ob_camera.location = (32.19, -30.53, 26.72)
ob_camera.rotation_euler = (1.109, 0.0, 0.8149)
ob_camera.scale = (9.722, 9.898, 9.906)
ob_camera.lock_rotations_4d = False
ob_camera.empty_display_type = 'ARROWS'
ob_camera.color = (0.0, 0.0, 0.0, 0.0)
ob_camera.display_type = 'WIRE'
ob_camera.lineart.crease_threshold = 0.0
ob_plane.location = (0.0, 0.0, 0.0)
ob_plane.scale = (10.82, 10.82, 10.82)
ob_plane.lineart.crease_threshold = 0.0
ob_couch.parent = ob_plane_001
ob_couch.matrix_parent_inverse = Matrix(((0.4101, -0.0, -0.0, -1.127), (-0.0, 0.5923, 0.0, 3.902), (-0.0, -0.0, 0.7846, -2.111), (-0.0, 0.0, -0.0, 1.0)))
ob_couch.location = (-0.117, -6.54, 0.8634)
ob_couch.rotation_euler = (3.142, -0.0, 0.0)
ob_couch.scale = (-6.145, -2.377, -1.0)
ob_couch.lineart.crease_threshold = 0.0
_m = ob_couch.modifiers.new('Subdivision', 'SUBSURF')
_m.uv_smooth = 'PRESERVE_CORNERS'
ob_plane_001.location = (-2.938, -6.103, 2.11)
ob_plane_001.rotation_euler = (0.0, -0.0, -3.142)
ob_plane_001.scale = (2.962, 2.051, 1.548)
ob_plane_001.lineart.crease_threshold = 0.0
_m = ob_plane_001.modifiers.new('Subdivision', 'SUBSURF')
_m.uv_smooth = 'PRESERVE_CORNERS'
ob_d.parent = ob_plane_001
ob_d.matrix_parent_inverse = Matrix(((0.4101, -0.0, -0.0, -1.127), (-0.0, 0.5923, 0.0, 3.902), (-0.0, -0.0, 0.7846, -2.111), (-0.0, 0.0, -0.0, 1.0)))
ob_d.location = (-2.785, -6.711, 2.724)
ob_d.scale = (3.24, 1.688, 1.275)
ob_d.lineart.crease_threshold = 0.0
_m = ob_d.modifiers.new('Subdivision', 'SUBSURF')
_m.uv_smooth = 'PRESERVE_CORNERS'
ob_d_001.parent = ob_plane_001
ob_d_001.matrix_parent_inverse = Matrix(((0.4101, -0.0, -0.0, -1.127), (-0.0, 0.5923, 0.0, 3.902), (-0.0, -0.0, 0.7846, -2.111), (-0.0, 0.0, -0.0, 1.0)))
ob_d_001.location = (3.691, -4.615, 4.863)
ob_d_001.rotation_euler = (1.569, 2.22e-16, 2.216e-16)
ob_d_001.scale = (1.91, 1.216, 0.9183)
ob_d_001.lineart.crease_threshold = 0.0
_m = ob_d_001.modifiers.new('Subdivision', 'SUBSURF')
_m.uv_smooth = 'PRESERVE_CORNERS'
ob_d_002.parent = ob_plane_001
ob_d_002.matrix_parent_inverse = Matrix(((0.4101, -0.0, -0.0, -1.127), (-0.0, 0.5923, 0.0, 3.902), (-0.0, -0.0, 0.7846, -2.111), (-0.0, 0.0, -0.0, 1.0)))
ob_d_002.location = (0.009771, -4.719, 4.908)
ob_d_002.rotation_euler = (1.569, 2.22e-16, 2.216e-16)
ob_d_002.scale = (1.91, 1.216, 0.9183)
ob_d_002.lineart.crease_threshold = 0.0
_m = ob_d_002.modifiers.new('Subdivision', 'SUBSURF')
_m.uv_smooth = 'PRESERVE_CORNERS'
ob_d_003.parent = ob_plane_001
ob_d_003.matrix_parent_inverse = Matrix(((0.4101, -0.0, -0.0, -1.127), (-0.0, 0.5923, 0.0, 3.902), (-0.0, -0.0, 0.7846, -2.111), (-0.0, 0.0, -0.0, 1.0)))
ob_d_003.location = (-4.017, -4.679, 4.836)
ob_d_003.rotation_euler = (1.569, 2.22e-16, 2.216e-16)
ob_d_003.scale = (2.169, 1.216, 0.9183)
ob_d_003.lineart.crease_threshold = 0.0
_m = ob_d_003.modifiers.new('Subdivision', 'SUBSURF')
_m.uv_smooth = 'PRESERVE_CORNERS'
ob_d_004.parent = ob_plane_001
ob_d_004.matrix_parent_inverse = Matrix(((0.4101, -0.0, -0.0, -1.127), (-0.0, 0.5923, 0.0, 3.902), (-0.0, -0.0, 0.7846, -2.111), (-0.0, 0.0, -0.0, 1.0)))
ob_d_004.location = (5.323, -6.755, 3.732)
ob_d_004.rotation_euler = (0.004065, 0.01239, 1.574)
ob_d_004.scale = (1.744, 1.06, 0.9169)
ob_d_004.lineart.crease_threshold = 0.0
_m = ob_d_004.modifiers.new('Subdivision', 'SUBSURF')
_m.uv_smooth = 'PRESERVE_CORNERS'
ob_d_005.parent = ob_plane_001
ob_d_005.matrix_parent_inverse = Matrix(((0.4101, -0.0, -0.0, -1.127), (-0.0, 0.5923, 0.0, 3.902), (-0.0, -0.0, 0.7846, -2.111), (-0.0, 0.0, -0.0, 1.0)))
ob_d_005.location = (-5.885, -6.955, 3.86)
ob_d_005.rotation_euler = (-0.01094, 0.01419, 1.576)
ob_d_005.scale = (1.744, 1.06, 0.9169)
ob_d_005.lineart.crease_threshold = 0.0
_m = ob_d_005.modifiers.new('Subdivision', 'SUBSURF')
_m.uv_smooth = 'PRESERVE_CORNERS'
ob_plane_002.location = (1.189, 10.39, 5.915)
ob_plane_002.rotation_euler = (1.561, -0.0, 0.0)
ob_plane_002.scale = (6.997, -2.544, 4.638)
ob_plane_002.lineart.crease_threshold = 0.0
ob_plane_003.location = (0.06491, 8.859, 0.0006447)
ob_plane_003.scale = (9.137, 1.0, 1.0)
ob_plane_003.lineart.crease_threshold = 0.0
_m = ob_plane_003.modifiers.new('Bevel', 'BEVEL')
_m.width = 0.12
_m.width_pct = 0.12
_m.segments = 2
_m.limit_method = 'NONE'
_m.offset_type = 'WIDTH'
ob_area.location = (-6.752, 7.611, 14.73)
ob_area.rotation_euler = (3.052, 3.293, -3.618)
ob_area.lineart.crease_threshold = 0.0
ob_screenshot_20200802_203901.location = (-10.44, 0.2101, 5.256)
ob_screenshot_20200802_203901.rotation_euler = (1.571, 0.0, 1.571)
ob_screenshot_20200802_203901.scale = (5.686, 5.686, 5.686)
ob_screenshot_20200802_203901.lineart.crease_threshold = 0.0

# ---- collection membership
col_collection.objects.link(ob_camera)
col_collection.objects.link(ob_plane)
col_collection.objects.link(ob_couch)
col_collection.objects.link(ob_plane_001)
col_collection.objects.link(ob_d)
col_collection.objects.link(ob_d_001)
col_collection.objects.link(ob_d_002)
col_collection.objects.link(ob_d_003)
col_collection.objects.link(ob_d_004)
col_collection.objects.link(ob_d_005)
col_collection.objects.link(ob_plane_002)
col_collection.objects.link(ob_plane_003)
col_collection.objects.link(ob_area)
col_collection.objects.link(ob_screenshot_20200802_203901)

# ---- scene / render settings (as saved in the file)
scene.camera = ob_camera
scene.frame_start = 1; scene.frame_end = 250; scene.frame_set(140)
scene.render.engine = 'BLENDER_EEVEE_NEXT'
scene.cycles.use_denoising = False
scene.cycles.samples = 128
scene.cycles.sampling_pattern = 'TABULATED_SOBOL'
scene.cycles.use_adaptive_sampling = False
scene.cycles.use_light_tree = False
scene.view_settings.view_transform = 'Filmic'
bpy.context.view_layer.update()

